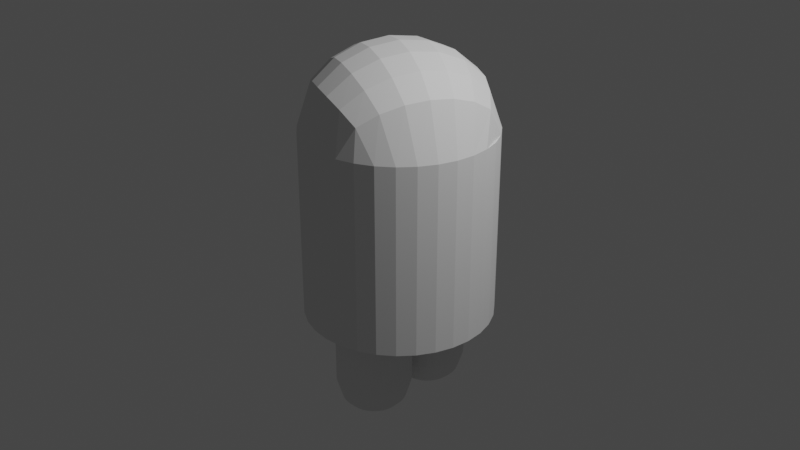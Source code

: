 # Source: erttzu.blend  (saved by Blender 3.2.14; exported with 4.5.12 LTS)
import bpy
from mathutils import Matrix  # noqa: F401  (used for matrix-valued properties, if any)

bpy.ops.wm.read_factory_settings(use_empty=True)
scene = bpy.context.scene
scene.name = 'Scene'

# ---- collections
col_collection = bpy.data.collections.new('Collection'); scene.collection.children.link(col_collection)

# ---- world
world_world = bpy.data.worlds.new('World'); scene.world = world_world
world_world.use_nodes = True; world_world.node_tree.nodes.clear()
_N = world_world.node_tree.nodes; _L = world_world.node_tree.links
n0 = _N.new('ShaderNodeOutputWorld'); n0.name = 'World Output'; n0.location = (300, 300)
n1 = _N.new('ShaderNodeBackground'); n1.name = 'Background'; n1.location = (10, 300)
n1.inputs[0].default_value = (0.05088, 0.05088, 0.05088, 1.0)
_L.new(n1.outputs[0], n0.inputs[0])
n0.is_active_output = True
world_world.color = (0.05088, 0.05088, 0.05088)
world_world.use_sun_shadow = False
world_world.sun_shadow_jitter_overblur = 0.0

# ---- cameras
cam_camera = bpy.data.cameras.new('Camera')
cam_camera.clip_end = 100.0
cam_camera.ortho_scale = 7.314

# ---- lights
light_light = bpy.data.lights.new('Light', 'POINT')
light_light.transmission_factor = 0.0
light_light.energy = 1000.0
light_light.shadow_soft_size = 0.1
light_light.shadow_maximum_resolution = 0.006
light_light.use_absolute_resolution = True

# ---- meshes
me_zylinder = bpy.data.meshes.new('Zylinder')
me_zylinder.from_pydata([(0.0, 1.0, -1.0), (0.0, 1.0, 1.001), (0.1951, 0.9808, -1.0), (0.1951, 0.9808, 1.001), (0.3827, 0.9239, -1.0), (0.3827, 0.9239, 1.001), (0.5556, 0.8315, -1.0), (0.5556, 0.8315, 1.001), (0.7071, 0.7071, -1.0), (0.7071, 0.7071, 1.001), (0.8315, 0.5556, -1.0), (0.8315, 0.5556, 1.001), (0.9239, 0.3827, -1.0), (0.9239, 0.3827, 1.001), (0.9808, 0.1951, -1.0), (0.9808, 0.1951, 1.001), (1.0, -4.371e-08, -1.0), (1.0, -4.371e-08, 1.0), (0.9808, -0.1951, -1.0), (0.9808, -0.1951, 1.0), (0.9239, -0.3827, -1.0), (0.9239, -0.3827, 1.0), (0.8315, -0.5556, -1.0), (0.8315, -0.5556, 1.0), (0.7071, -0.7071, -1.0), (0.7071, -0.7071, 1.0), (0.5556, -0.8315, -1.0), (0.5556, -0.8315, 1.0), (0.3827, -0.9239, -1.0), (0.3827, -0.9239, 1.0), (0.1951, -0.9808, -1.0), (0.1951, -0.9808, 1.0), (-8.742e-08, -1.0, -1.0), (-8.742e-08, -1.0, 1.0), (-0.1951, -0.9808, -1.0), (-0.1951, -0.9808, 1.0), (-0.3827, -0.9239, -1.0), (-0.3827, -0.9239, 1.0), (-0.5556, -0.8315, -1.0), (-0.5556, -0.8315, 1.0), (-0.7071, -0.7071, -1.0), (-0.7071, -0.7071, 1.0), (-0.8315, -0.5556, -1.0), (-0.8315, -0.5556, 1.0), (-0.9239, -0.3827, -1.0), (-0.9239, -0.3827, 1.0), (-0.9808, -0.1951, -1.0), (-0.9808, -0.1951, 1.0), (-1.0, 1.192e-08, -1.0), (-1.0, 1.192e-08, 1.0), (-0.9808, 0.1951, -1.0), (-0.9808, 0.1951, 1.0), (-0.9239, 0.3827, -1.0), (-0.9239, 0.3827, 1.0), (-0.8315, 0.5556, -1.0), (-0.8315, 0.5556, 1.0), (-0.7071, 0.7071, -1.0), (-0.7071, 0.7071, 1.0), (-0.5556, 0.8315, -1.0), (-0.5556, 0.8315, 1.0), (-0.3827, 0.9239, -1.0), (-0.3827, 0.9239, 1.0), (-0.1951, 0.9808, -1.0), (-0.1951, 0.9808, 1.001), (-0.349, 0.8646, 1.315), (-0.13, 0.8621, 1.427), (0.09303, 0.8241, 1.487), (0.3115, 0.7519, 1.506), (0.5169, 0.6485, 1.487), (0.7015, 0.5177, 1.427), (0.8581, 0.3646, 1.315), (-0.4931, 0.7064, 1.442), (-0.2613, 0.6757, 1.601), (-0.02063, 0.6163, 1.686), (0.2197, 0.5303, 1.713), (0.4504, 0.4212, 1.686), (0.6626, 0.293, 1.601), (0.8482, 0.1508, 1.442), (-0.6208, 0.515, 1.515), (-0.387, 0.4528, 1.7), (-0.139, 0.3715, 1.8), (0.1135, 0.2741, 1.832), (0.361, 0.1644, 1.8), (0.5938, 0.04656, 1.7), (0.8031, -0.07481, 1.515), (-0.7259, 0.3007, 1.539), (-0.5, 0.2071, 1.733), (-0.2549, 0.1056, 1.837), (1.341e-07, 1.639e-07, 1.871), (0.2549, -0.1056, 1.837), (0.5, -0.2071, 1.733), (0.7259, -0.3007, 1.539), (-0.8031, 0.07481, 1.515), (-0.5938, -0.04656, 1.7), (-0.361, -0.1644, 1.8), (-0.1135, -0.2741, 1.832), (0.139, -0.3715, 1.8), (0.387, -0.4528, 1.7), (0.6208, -0.515, 1.515), (-0.8482, -0.1508, 1.442), (-0.6626, -0.293, 1.601), (-0.4504, -0.4212, 1.686), (-0.2197, -0.5303, 1.713), (0.02063, -0.6163, 1.686), (0.2613, -0.6757, 1.601), (0.4931, -0.7064, 1.442), (-0.8581, -0.3646, 1.315), (-0.7015, -0.5177, 1.427), (-0.5169, -0.6485, 1.487), (-0.3115, -0.7519, 1.506), (-0.09303, -0.8241, 1.487), (0.13, -0.8621, 1.427), (0.349, -0.8646, 1.315), (-1.337e-07, -0.7655, -1.497), (0.07842, -0.7578, -1.497), (0.1538, -0.7349, -1.497), (0.2233, -0.6978, -1.497), (0.2842, -0.6478, -1.497), (0.3342, -0.5869, -1.497), (0.3714, -0.5174, -1.497), (0.3942, -0.442, -1.497), (0.402, -0.3635, -1.497), (0.3942, -0.2851, -1.497), (0.3714, -0.2097, -1.497), (0.3342, -0.1402, -1.497), (0.2842, -0.07931, -1.497), (0.2233, -0.02932, -1.497), (0.1538, 0.007824, -1.497), (0.07842, 0.0307, -1.497), (-1.688e-07, 0.03842, -1.497), (-0.07842, 0.0307, -1.497), (-0.1538, 0.007824, -1.497), (-0.2233, -0.02932, -1.497), (-0.2842, -0.07931, -1.497), (-0.3342, -0.1402, -1.497), (-0.3714, -0.2097, -1.497), (-0.3942, -0.2851, -1.497), (-0.402, -0.3635, -1.497), (-0.3942, -0.442, -1.497), (-0.3714, -0.5174, -1.497), (-0.3342, -0.5869, -1.497), (-0.2842, -0.6478, -1.497), (-0.2233, -0.6978, -1.497), (-0.1538, -0.7349, -1.497), (-0.07842, -0.7578, -1.497), (-1.337e-07, -0.7655, -1.497), (0.07842, -0.7578, -1.497), (0.1538, -0.7349, -1.497), (0.2233, -0.6978, -1.497), (0.2842, -0.6478, -1.497), (0.3342, -0.5869, -1.497), (0.3714, -0.5174, -1.497), (0.3942, -0.442, -1.497), (0.402, -0.3635, -1.497), (0.3942, -0.2851, -1.497), (0.3714, -0.2097, -1.497), (0.3342, -0.1402, -1.497), (0.2842, -0.07931, -1.497), (0.2233, -0.02932, -1.497), (0.1538, 0.007824, -1.497), (0.07842, 0.0307, -1.497), (-1.688e-07, 0.03842, -1.497), (-0.07842, 0.0307, -1.497), (-0.1538, 0.007824, -1.497), (-0.2233, -0.02932, -1.497), (-0.2842, -0.07931, -1.497), (-0.3342, -0.1402, -1.497), (-0.3714, -0.2097, -1.497), (-0.3942, -0.2851, -1.497), (-0.402, -0.3635, -1.497), (-0.3942, -0.442, -1.497), (-0.3714, -0.5174, -1.497), (-0.3342, -0.5869, -1.497), (-0.2842, -0.6478, -1.497), (-0.2233, -0.6978, -1.497), (-0.1538, -0.7349, -1.497), (-0.07842, -0.7578, -1.497), (-1.337e-07, -0.7655, -1.497), (0.07842, -0.7578, -1.497), (0.1538, -0.7349, -1.497), (0.2233, -0.6978, -1.497), (0.2842, -0.6478, -1.497), (0.3342, -0.5869, -1.497), (0.3714, -0.5174, -1.497), (0.3942, -0.442, -1.497), (0.402, -0.3635, -1.497), (0.3942, -0.2851, -1.497), (0.3714, -0.2097, -1.497), (0.3342, -0.1402, -1.497), (0.2842, -0.07931, -1.497), (0.2233, -0.02932, -1.497), (0.1538, 0.007824, -1.497), (0.07842, 0.0307, -1.497), (-1.688e-07, 0.03842, -1.497), (-0.07842, 0.0307, -1.497), (-0.1538, 0.007824, -1.497), (-0.2233, -0.02932, -1.497), (-0.2842, -0.07931, -1.497), (-0.3342, -0.1402, -1.497), (-0.3714, -0.2097, -1.497), (-0.3942, -0.2851, -1.497), (-0.402, -0.3635, -1.497), (-0.3942, -0.442, -1.497), (-0.3714, -0.5174, -1.497), (-0.3342, -0.5869, -1.497), (-0.2842, -0.6478, -1.497), (-0.2233, -0.6978, -1.497), (-0.1538, -0.7349, -1.497), (-0.07842, -0.7578, -1.497), (-1.337e-07, -0.7655, -1.004), (0.07842, -0.7578, -1.004), (0.1538, -0.7349, -1.004), (0.2233, -0.6978, -1.004), (0.2842, -0.6478, -1.004), (0.3342, -0.5869, -1.004), (0.3714, -0.5174, -1.004), (0.3942, -0.442, -1.004), (0.402, -0.3635, -1.004), (0.3942, -0.2851, -1.004), (0.3714, -0.2097, -1.004), (0.3342, -0.1402, -1.004), (0.2842, -0.07931, -1.004), (0.2233, -0.02932, -1.004), (0.1538, 0.007824, -1.004), (0.07842, 0.0307, -1.004), (-1.688e-07, 0.03842, -1.004), (-0.07842, 0.0307, -1.004), (-0.1538, 0.007824, -1.004), (-0.2233, -0.02932, -1.004), (-0.2842, -0.07931, -1.004), (-0.3342, -0.1402, -1.004), (-0.3714, -0.2097, -1.004), (-0.3942, -0.2851, -1.004), (-0.402, -0.3635, -1.004), (-0.3942, -0.442, -1.004), (-0.3714, -0.5174, -1.004), (-0.3342, -0.5869, -1.004), (-0.2842, -0.6478, -1.004), (-0.2233, -0.6978, -1.004), (-0.1538, -0.7349, -1.004), (-0.07842, -0.7578, -1.004), (-1.337e-07, -6.0, -0.03732), (0.07842, -5.992, -0.03732), (0.1538, -5.969, -0.03732), (0.2233, -5.932, -0.03732), (0.2842, -5.882, -0.03732), (0.3342, -5.821, -0.03732), (0.3714, -4.796, -0.03732), (0.3942, -3.961, -0.03732), (0.402, -3.352, -0.03732), (0.3942, -2.861, -0.03732), (0.3714, -2.455, -0.03732), (0.3342, -2.123, -0.03732), (0.2842, -1.861, -0.03732), (0.2233, -1.658, -0.6502), (0.1538, -1.516, -1.006), (0.07842, -1.441, -1.134), (-1.688e-07, -1.408, -1.183), (-0.07842, -1.441, -1.134), (-0.1538, -1.516, -1.006), (-0.2233, -1.658, -0.6502), (-0.3942, -2.861, -0.03732), (-0.402, -3.352, -0.03732), (-0.3942, -3.961, -0.03732), (-0.3714, -4.796, -0.03732), (-0.3342, -5.821, -0.03732), (-0.2842, -5.882, -0.03732), (-0.2233, -5.932, -0.03732), (-0.1538, -5.969, -0.03732), (-0.07842, -5.992, -0.03732), (-1.337e-07, -6.0, -0.03732), (0.07842, -5.992, -0.03732), (0.1538, -5.969, -0.03732), (0.2233, -5.932, -0.03732), (0.2842, -5.882, -0.03732), (0.3342, -5.821, -0.03732), (0.3714, -4.796, -0.03732), (0.3942, -3.961, -0.03732), (0.402, -3.352, -0.03732), (0.3942, -2.861, -0.03732), (0.3714, -2.455, -0.03732), (0.3342, -2.123, -0.03732), (0.2842, -1.861, -0.03732), (0.2233, -1.658, -0.6502), (0.1538, -1.516, -1.006), (0.07842, -1.441, -1.134), (-1.688e-07, -1.408, -1.183), (-0.07842, -1.441, -1.134), (-0.1538, -1.516, -1.006), (-0.2233, -1.658, -0.6502), (-0.3942, -2.861, -0.03732), (-0.402, -3.352, -0.03732), (-0.3942, -3.961, -0.03732), (-0.3714, -4.796, -0.03732), (-0.3342, -5.821, -0.03732), (-0.2842, -5.882, -0.03732), (-0.2233, -5.932, -0.03732), (-0.1538, -5.969, -0.03732), (-0.07842, -5.992, -0.03732), (-1.337e-07, -6.0, -0.03732), (0.07842, -5.992, -0.03732), (0.1538, -5.969, -0.03732), (0.2233, -5.932, -0.03732), (0.2842, -5.882, -0.03732), (0.3342, -5.821, -0.03732), (0.3714, -4.796, -0.03732), (0.3942, -3.961, -0.03732), (0.402, -3.352, -0.03732), (0.3942, -2.861, -0.03732), (0.3714, -2.455, -0.03732), (0.3342, -2.123, -0.03732), (0.2842, -1.861, -0.03732), (0.2233, -1.658, -0.6502), (0.1538, -1.516, -1.006), (0.07842, -1.441, -1.134), (-1.688e-07, -1.408, -1.183), (-0.07842, -1.441, -1.134), (-0.1538, -1.516, -1.006), (-0.2233, -1.658, -0.6502), (-0.3942, -2.861, -0.03732), (-0.402, -3.352, -0.03732), (-0.3942, -3.961, -0.03732), (-0.3714, -4.796, -0.03732), (-0.3342, -5.821, -0.03732), (-0.2842, -5.882, -0.03732), (-0.2233, -5.932, -0.03732), (-0.1538, -5.969, -0.03732), (-0.07842, -5.992, -0.03732), (-1.337e-07, -6.0, -0.03732), (0.07842, -5.992, -0.03732), (0.1538, -5.969, -0.03732), (0.2233, -5.932, -0.03732), (0.2842, -5.882, -0.03732), (0.3342, -5.821, -0.03732), (0.3714, -4.796, -0.03732), (0.3942, -3.961, -0.03732), (0.402, -3.352, -0.03732), (0.3942, -2.861, -0.03732), (0.3714, -2.455, -0.03732), (0.3342, -2.123, -0.03732), (0.2842, -1.861, -0.03732), (0.2233, -1.658, -0.6502), (0.1538, -1.516, -1.006), (0.07842, -1.441, -1.134), (-1.688e-07, -1.408, -1.183), (-0.07842, -1.441, -1.134), (-0.1538, -1.516, -1.006), (-0.2233, -1.658, -0.6502), (-0.3942, -2.861, -0.03732), (-0.402, -3.352, -0.03732), (-0.3942, -3.961, -0.03732), (-0.3714, -4.796, -0.03732), (-0.3342, -5.821, -0.03732), (-0.2842, -5.882, -0.03732), (-0.2233, -5.932, -0.03732), (-0.1538, -5.969, -0.03732), (-0.07842, -5.992, -0.03732), (-1.337e-07, 0.01822, -1.004), (0.07842, 0.02594, -1.004), (0.1538, 0.04881, -1.004), (0.2233, 0.08596, -1.004), (0.2842, 0.136, -1.004), (0.3342, 0.1969, -1.004), (0.3714, 0.2664, -1.004), (0.3942, 0.3418, -1.004), (0.402, 0.4202, -1.004), (0.3942, 0.4986, -1.004), (0.3714, 0.574, -1.004), (0.3342, 0.6435, -1.004), (0.2842, 0.7044, -1.004), (0.2233, 0.7544, -1.004), (0.1538, 0.7916, -1.004), (0.07842, 0.8144, -1.004), (-1.688e-07, 0.8222, -1.004), (-0.07842, 0.8144, -1.004), (-0.1538, 0.7916, -1.004), (-0.2233, 0.7544, -1.004), (-0.2842, 0.7044, -1.004), (-0.3342, 0.6435, -1.004), (-0.3714, 0.574, -1.004), (-0.3942, 0.4986, -1.004), (-0.402, 0.4202, -1.004), (-0.3942, 0.3418, -1.004), (-0.3714, 0.2664, -1.004), (-0.3342, 0.1969, -1.004), (-0.2842, 0.136, -1.004), (-0.2233, 0.08596, -1.004), (-0.1538, 0.04881, -1.004), (-0.07842, 0.02594, -1.004), (-1.337e-07, 0.01822, -1.497), (0.07842, 0.02594, -1.497), (0.1538, 0.04881, -1.497), (0.2233, 0.08596, -1.497), (0.2842, 0.136, -1.497), (0.3342, 0.1969, -1.497), (0.3714, 0.2664, -1.497), (0.3942, 0.3418, -1.497), (0.402, 0.4202, -1.497), (0.3942, 0.4986, -1.497), (0.3714, 0.574, -1.497), (0.3342, 0.6435, -1.497), (0.2842, 0.7044, -1.497), (0.2233, 0.7544, -1.497), (0.1538, 0.7916, -1.497), (0.07842, 0.8144, -1.497), (-1.688e-07, 0.8222, -1.497), (-0.07842, 0.8144, -1.497), (-0.1538, 0.7916, -1.497), (-0.2233, 0.7544, -1.497), (-0.2842, 0.7044, -1.497), (-0.3342, 0.6435, -1.497), (-0.3714, 0.574, -1.497), (-0.3942, 0.4986, -1.497), (-0.402, 0.4202, -1.497), (-0.3942, 0.3418, -1.497), (-0.3714, 0.2664, -1.497), (-0.3342, 0.1969, -1.497), (-0.2842, 0.136, -1.497), (-0.2233, 0.08596, -1.497), (-0.1538, 0.04881, -1.497), (-0.07842, 0.02594, -1.497), (-1.337e-07, 0.01822, -1.497), (0.07842, 0.02594, -1.497), (0.1538, 0.04881, -1.497), (0.2233, 0.08596, -1.497), (0.2842, 0.136, -1.497), (0.3342, 0.1969, -1.497), (0.3714, 0.2664, -1.497), (0.3942, 0.3418, -1.497), (0.402, 0.4202, -1.497), (0.3942, 0.4986, -1.497), (0.3714, 0.574, -1.497), (0.3342, 0.6435, -1.497), (0.2842, 0.7044, -1.497), (0.2233, 0.7544, -1.497), (0.1538, 0.7916, -1.497), (0.07842, 0.8144, -1.497), (-1.688e-07, 0.8222, -1.497), (-0.07842, 0.8144, -1.497), (-0.1538, 0.7916, -1.497), (-0.2233, 0.7544, -1.497), (-0.2842, 0.7044, -1.497), (-0.3342, 0.6435, -1.497), (-0.3714, 0.574, -1.497), (-0.3942, 0.4986, -1.497), (-0.402, 0.4202, -1.497), (-0.3942, 0.3418, -1.497), (-0.3714, 0.2664, -1.497), (-0.3342, 0.1969, -1.497), (-0.2842, 0.136, -1.497), (-0.2233, 0.08596, -1.497), (-0.1538, 0.04881, -1.497), (-0.07842, 0.02594, -1.497), (-1.337e-07, 0.01822, -1.497), (0.07842, 0.02594, -1.497), (0.1538, 0.04881, -1.497), (0.2233, 0.08596, -1.497), (0.2842, 0.136, -1.497), (0.3342, 0.1969, -1.497), (0.3714, 0.2664, -1.497), (0.3942, 0.3418, -1.497), (0.402, 0.4202, -1.497), (0.3942, 0.4986, -1.497), (0.3714, 0.574, -1.497), (0.3342, 0.6435, -1.497), (0.2842, 0.7044, -1.497), (0.2233, 0.7544, -1.497), (0.1538, 0.7916, -1.497), (0.07842, 0.8144, -1.497), (-1.688e-07, 0.8222, -1.497), (-0.07842, 0.8144, -1.497), (-0.1538, 0.7916, -1.497), (-0.2233, 0.7544, -1.497), (-0.2842, 0.7044, -1.497), (-0.3342, 0.6435, -1.497), (-0.3714, 0.574, -1.497), (-0.3942, 0.4986, -1.497), (-0.402, 0.4202, -1.497), (-0.3942, 0.3418, -1.497), (-0.3714, 0.2664, -1.497), (-0.3342, 0.1969, -1.497), (-0.2842, 0.136, -1.497), (-0.2233, 0.08596, -1.497), (-0.1538, 0.04881, -1.497), (-0.07842, 0.02594, -1.497), (0.05475, -0.6388, -1.993), (0.07842, -0.7578, -1.723), (0.06659, -0.6983, -1.928), (0.07525, -0.7419, -1.783), (-6.9e-08, -0.7655, -1.723), (-5.402e-08, -0.6442, -1.993), (-6.298e-08, -0.7493, -1.783), (-5.751e-08, -0.7049, -1.928), (0.1074, -0.6228, -1.993), (0.1538, -0.7349, -1.723), (0.1306, -0.6789, -1.928), (0.1476, -0.7199, -1.783), (0.1559, -0.5969, -1.993), (0.2233, -0.6978, -1.723), (0.1896, -0.6473, -1.928), (0.2143, -0.6843, -1.783), (0.1984, -0.562, -1.993), (0.2842, -0.6478, -1.723), (0.2413, -0.6049, -1.928), (0.2727, -0.6363, -1.783), (0.2333, -0.5195, -1.993), (0.3342, -0.5869, -1.723), (0.2838, -0.5532, -1.928), (0.3207, -0.5778, -1.783), (0.2593, -0.4709, -1.993), (0.3714, -0.5174, -1.723), (0.3153, -0.4942, -1.928), (0.3564, -0.5112, -1.783), (0.2752, -0.4183, -1.993), (0.3942, -0.442, -1.723), (0.3347, -0.4301, -1.928), (0.3783, -0.4388, -1.783), (0.2806, -0.3635, -1.993), (0.402, -0.3635, -1.723), (0.3413, -0.3635, -1.928), (0.3857, -0.3635, -1.783), (0.2752, -0.3088, -1.993), (0.3942, -0.2851, -1.723), (0.3347, -0.297, -1.928), (0.3783, -0.2883, -1.783), (0.2593, -0.2562, -1.993), (0.3714, -0.2097, -1.723), (0.3153, -0.2329, -1.928), (0.3564, -0.2159, -1.783), (0.2333, -0.2076, -1.993), (0.3342, -0.1402, -1.723), (0.2838, -0.1739, -1.928), (0.3207, -0.1493, -1.783), (0.1984, -0.1651, -1.993), (0.2842, -0.07931, -1.723), (0.2413, -0.1222, -1.928), (0.2727, -0.09081, -1.783), (0.1559, -0.1302, -1.993), (0.2233, -0.02932, -1.723), (0.1896, -0.07976, -1.928), (0.2143, -0.04284, -1.783), (0.1074, -0.1043, -1.993), (0.1538, 0.007824, -1.723), (0.1306, -0.04822, -1.928), (0.1476, -0.007193, -1.783), (0.05475, -0.0883, -1.993), (0.07842, 0.0307, -1.723), (0.06659, -0.0288, -1.928), (0.07525, 0.01476, -1.783), (-7.544e-08, -0.08291, -1.993), (-1.041e-07, 0.03842, -1.723), (-8.591e-08, -0.02224, -1.928), (-9.639e-08, 0.02217, -1.783), (-0.05475, -0.0883, -1.993), (-0.07842, 0.0307, -1.723), (-0.06659, -0.0288, -1.928), (-0.07525, 0.01476, -1.783), (-0.1074, -0.1043, -1.993), (-0.1538, 0.007824, -1.723), (-0.1306, -0.04822, -1.928), (-0.1476, -0.007193, -1.783), (-0.1559, -0.1302, -1.993), (-0.2233, -0.02932, -1.723), (-0.1896, -0.07976, -1.928), (-0.2143, -0.04284, -1.783), (-0.1984, -0.1651, -1.993), (-0.2842, -0.07931, -1.723), (-0.2413, -0.1222, -1.928), (-0.2727, -0.0908, -1.783), (-0.2333, -0.2076, -1.993), (-0.3342, -0.1402, -1.723), (-0.2838, -0.1739, -1.928), (-0.3207, -0.1492, -1.783), (-0.2593, -0.2561, -1.993), (-0.3714, -0.2097, -1.723), (-0.3153, -0.2329, -1.928), (-0.3564, -0.2159, -1.783), (-0.2752, -0.3088, -1.993), (-0.3942, -0.2851, -1.723), (-0.3347, -0.297, -1.928), (-0.3783, -0.2883, -1.783), (-0.2806, -0.3635, -1.993), (-0.402, -0.3635, -1.723), (-0.3413, -0.3635, -1.928), (-0.3857, -0.3635, -1.783), (-0.2752, -0.4183, -1.993), (-0.3942, -0.442, -1.723), (-0.3347, -0.4301, -1.928), (-0.3783, -0.4388, -1.783), (-0.2593, -0.4709, -1.993), (-0.3714, -0.5174, -1.723), (-0.3153, -0.4942, -1.928), (-0.3564, -0.5112, -1.783), (-0.2333, -0.5195, -1.993), (-0.3342, -0.5869, -1.723), (-0.2838, -0.5532, -1.928), (-0.3207, -0.5778, -1.783), (-0.1984, -0.562, -1.993), (-0.2842, -0.6478, -1.723), (-0.2413, -0.6049, -1.928), (-0.2727, -0.6363, -1.783), (-0.1559, -0.5969, -1.993), (-0.2233, -0.6978, -1.723), (-0.1896, -0.6473, -1.928), (-0.2143, -0.6843, -1.783), (-0.1074, -0.6228, -1.993), (-0.1538, -0.7349, -1.723), (-0.1306, -0.6789, -1.928), (-0.1476, -0.7199, -1.783), (-0.05475, -0.6388, -1.993), (-0.07842, -0.7578, -1.723), (-0.06659, -0.6983, -1.928), (-0.07525, -0.7419, -1.783), (-5.402e-08, 0.1395, -1.976), (-6.9e-08, 0.01822, -1.723), (-5.751e-08, 0.07888, -1.917), (-6.298e-08, 0.03447, -1.783), (-0.07842, 0.02594, -1.723), (-0.05475, 0.1449, -1.976), (-0.07525, 0.04188, -1.783), (-0.06659, 0.08544, -1.917), (-0.1538, 0.04881, -1.723), (-0.1074, 0.1609, -1.976), (-0.1476, 0.06383, -1.783), (-0.1306, 0.1049, -1.917), (-0.2233, 0.08596, -1.723), (-0.1559, 0.1868, -1.976), (-0.2143, 0.09948, -1.783), (-0.1896, 0.1364, -1.917), (-0.2842, 0.136, -1.723), (-0.1984, 0.2217, -1.976), (-0.2727, 0.1474, -1.783), (-0.2413, 0.1788, -1.917), (-0.3342, 0.1969, -1.723), (-0.2333, 0.2643, -1.976), (-0.3207, 0.2059, -1.783), (-0.2838, 0.2306, -1.917), (-0.3714, 0.2664, -1.723), (-0.2593, 0.3128, -1.976), (-0.3564, 0.2726, -1.783), (-0.3153, 0.2896, -1.917), (-0.3942, 0.3418, -1.723), (-0.2752, 0.3654, -1.976), (-0.3783, 0.3449, -1.783), (-0.3347, 0.3536, -1.917), (-0.402, 0.4202, -1.723), (-0.2806, 0.4202, -1.976), (-0.3857, 0.4202, -1.783), (-0.3413, 0.4202, -1.917), (-0.3942, 0.4986, -1.723), (-0.2752, 0.4749, -1.976), (-0.3783, 0.4954, -1.783), (-0.3347, 0.4868, -1.917), (-0.3714, 0.574, -1.723), (-0.2593, 0.5276, -1.976), (-0.3564, 0.5678, -1.783), (-0.3153, 0.5508, -1.917), (-0.3342, 0.6435, -1.723), (-0.2333, 0.5761, -1.976), (-0.3207, 0.6345, -1.783), (-0.2838, 0.6098, -1.917), (-0.2842, 0.7044, -1.723), (-0.1984, 0.6186, -1.976), (-0.2727, 0.6929, -1.783), (-0.2413, 0.6615, -1.917), (-0.2233, 0.7544, -1.723), (-0.1559, 0.6535, -1.976), (-0.2143, 0.7409, -1.783), (-0.1896, 0.704, -1.917), (-0.1538, 0.7916, -1.723), (-0.1074, 0.6795, -1.976), (-0.1476, 0.7765, -1.783), (-0.1306, 0.7355, -1.917), (-0.07842, 0.8144, -1.723), (-0.05475, 0.6954, -1.976), (-0.07525, 0.7985, -1.783), (-0.06659, 0.7549, -1.917), (-1.041e-07, 0.8222, -1.723), (-7.544e-08, 0.7008, -1.976), (-9.639e-08, 0.8059, -1.783), (-8.591e-08, 0.7615, -1.917), (0.07842, 0.8144, -1.723), (0.05475, 0.6954, -1.976), (0.07525, 0.7985, -1.783), (0.06659, 0.7549, -1.917), (0.1538, 0.7916, -1.723), (0.1074, 0.6795, -1.976), (0.1476, 0.7765, -1.783), (0.1306, 0.7355, -1.917), (0.2233, 0.7544, -1.723), (0.1559, 0.6535, -1.976), (0.2143, 0.7409, -1.783), (0.1896, 0.704, -1.917), (0.2842, 0.7044, -1.723), (0.1984, 0.6186, -1.976), (0.2727, 0.6929, -1.783), (0.2413, 0.6615, -1.917), (0.3342, 0.6435, -1.723), (0.2333, 0.5761, -1.976), (0.3207, 0.6345, -1.783), (0.2838, 0.6098, -1.917), (0.3714, 0.574, -1.723), (0.2593, 0.5276, -1.976), (0.3564, 0.5678, -1.783), (0.3153, 0.5508, -1.917), (0.3942, 0.4986, -1.723), (0.2752, 0.4749, -1.976), (0.3783, 0.4954, -1.783), (0.3347, 0.4868, -1.917), (0.402, 0.4202, -1.723), (0.2806, 0.4202, -1.976), (0.3857, 0.4202, -1.783), (0.3413, 0.4202, -1.917), (0.3942, 0.3418, -1.723), (0.2752, 0.3654, -1.976), (0.3783, 0.3449, -1.783), (0.3347, 0.3536, -1.917), (0.3714, 0.2664, -1.723), (0.2593, 0.3128, -1.976), (0.3564, 0.2726, -1.783), (0.3153, 0.2896, -1.917), (0.3342, 0.1969, -1.723), (0.2333, 0.2643, -1.976), (0.3207, 0.2059, -1.783), (0.2838, 0.2306, -1.917), (0.2842, 0.136, -1.723), (0.1984, 0.2217, -1.976), (0.2727, 0.1474, -1.783), (0.2413, 0.1788, -1.917), (0.2233, 0.08596, -1.723), (0.1559, 0.1868, -1.976), (0.2143, 0.09948, -1.783), (0.1896, 0.1364, -1.917), (0.1538, 0.04881, -1.723), (0.1074, 0.1609, -1.976), (0.1476, 0.06383, -1.783), (0.1306, 0.1049, -1.917), (0.07842, 0.02594, -1.723), (0.05475, 0.1449, -1.976), (0.07525, 0.04188, -1.783), (0.06659, 0.08544, -1.917), (-0.1434, -0.5824, -2.004), (-0.08297, -0.5937, -2.012), (-0.01951, -0.5955, -2.018), (0.04456, -0.5876, -2.02), (0.1068, -0.5703, -2.018), (0.1647, -0.5445, -2.012), (0.2162, -0.5109, -2.004), (-0.1744, -0.531, -2.014), (-0.1089, -0.5352, -2.029), (-0.03942, -0.5321, -2.039), (0.03143, -0.5216, -2.042), (0.1009, -0.5041, -2.039), (0.1663, -0.4805, -2.029), (0.2252, -0.4515, -2.014), (-0.1991, -0.4713, -2.02), (-0.1313, -0.467, -2.04), (-0.0586, -0.4582, -2.053), (0.01624, -0.4452, -2.057), (0.09036, -0.4286, -2.053), (0.1609, -0.4089, -2.04), (0.2251, -0.3869, -2.02), (-0.2163, -0.4066, -2.023), (-0.149, -0.3932, -2.044), (-0.07594, -0.3787, -2.058), (1.095e-06, -0.3636, -2.062), (0.07594, -0.3484, -2.058), (0.149, -0.3339, -2.044), (0.2163, -0.3205, -2.023), (-0.2252, -0.3402, -2.02), (-0.1609, -0.3182, -2.04), (-0.09036, -0.2986, -2.053), (-0.01624, -0.2819, -2.057), (0.05861, -0.2689, -2.053), (0.1313, -0.2601, -2.04), (0.1991, -0.2558, -2.02), (-0.2252, -0.2756, -2.014), (-0.1663, -0.2466, -2.029), (-0.1009, -0.223, -2.039), (-0.03143, -0.2056, -2.042), (0.03942, -0.1951, -2.039), (0.1089, -0.1919, -2.029), (0.1744, -0.1961, -2.014), (-0.2162, -0.2162, -2.004), (-0.1647, -0.1827, -2.012), (-0.1068, -0.1568, -2.018), (-0.04456, -0.1395, -2.02), (0.01951, -0.1316, -2.018), (0.08298, -0.1334, -2.012), (0.1434, -0.1447, -2.004), (-0.1434, 0.2013, -1.986), (-0.08297, 0.19, -1.993), (-0.01951, 0.1883, -1.998), (0.04456, 0.1962, -1.999), (0.1068, 0.2134, -1.998), (0.1647, 0.2393, -1.993), (0.2162, 0.2728, -1.986), (-0.1744, 0.2527, -1.994), (-0.1089, 0.2485, -2.008), (-0.03942, 0.2517, -2.016), (0.03143, 0.2622, -2.019), (0.1009, 0.2796, -2.016), (0.1663, 0.3032, -2.008), (0.2252, 0.3322, -1.994), (-0.1991, 0.3124, -2.0), (-0.1313, 0.3167, -2.018), (-0.0586, 0.3255, -2.029), (0.01624, 0.3385, -2.032), (0.09036, 0.3552, -2.029), (0.1609, 0.3749, -2.018), (0.2251, 0.3968, -2.0), (-0.2163, 0.3772, -2.002), (-0.149, 0.3905, -2.021), (-0.07594, 0.4051, -2.033), (1.128e-06, 0.4202, -2.037), (0.07594, 0.4353, -2.033), (0.149, 0.4498, -2.021), (0.2163, 0.4632, -2.002), (-0.2252, 0.4436, -2.0), (-0.1609, 0.4655, -2.018), (-0.09036, 0.4852, -2.029), (-0.01624, 0.5018, -2.032), (0.05861, 0.5148, -2.029), (0.1313, 0.5236, -2.018), (0.1991, 0.5279, -2.0), (-0.2252, 0.5081, -1.994), (-0.1663, 0.5371, -2.008), (-0.1009, 0.5608, -2.016), (-0.03143, 0.5782, -2.019), (0.03942, 0.5887, -2.016), (0.1089, 0.5919, -2.008), (0.1744, 0.5876, -1.994), (-0.2162, 0.5675, -1.986), (-0.1647, 0.6011, -1.993), (-0.1068, 0.627, -1.998), (-0.04456, 0.6442, -1.999), (0.01951, 0.6521, -1.998), (0.08298, 0.6504, -1.993), (0.1434, 0.6391, -1.986), (0.0, 1.0, 0.5835), (0.1951, 0.9808, 0.5836), (0.3827, 0.9239, 0.5836), (0.5556, 0.8315, 0.5836), (0.7071, 0.7071, 0.5836), (0.8315, 0.5556, 0.5835), (0.9239, 0.3827, 0.5835), (0.9808, 0.1951, 0.5835), (1.0, -4.371e-08, 0.5835), (0.9808, -0.1951, 0.5835), (0.9239, -0.3827, 0.5834), (0.8315, -0.5556, 0.5831), (0.7071, -0.7071, 0.5831), (0.5556, -0.8315, 0.5831), (0.3827, -0.9239, 0.5831), (0.1951, -0.9808, 0.5831), (-8.742e-08, -1.0, 0.5831), (-0.1951, -0.9808, 0.5831), (-0.3827, -0.9239, 0.5831), (-0.5556, -0.8315, 0.5831), (-0.7071, -0.7071, 0.5831), (-0.8315, -0.5556, 0.5831), (-0.9239, -0.3827, 0.5831), (-0.9808, -0.1951, 0.5831), (-1.0, 1.192e-08, 0.5831), (-0.9808, 0.1951, 0.5831), (-0.9239, 0.3827, 0.5831), (-0.8315, 0.5556, 0.5831), (-0.7071, 0.7071, 0.5834), (-0.5556, 0.8315, 0.5834), (-0.3827, 0.9239, 0.5835), (-0.1951, 0.9808, 0.5835), (0.1951, 0.9808, 0.1022), (0.3827, 0.9239, 0.1022), (0.5556, 0.8315, 0.1022), (0.7071, 0.7071, 0.1022), (0.8315, 0.5556, 0.1021), (0.9239, 0.3827, 0.1021), (0.9808, 0.1951, 0.1021), (1.0, -4.371e-08, 0.1021), (0.9808, -0.1951, 0.1021), (0.9239, -0.3827, 0.102), (0.8315, -0.5556, 0.1018), (0.7071, -0.7071, 0.1018), (0.5556, -0.8315, 0.1018), (0.3827, -0.9239, 0.1018), (0.1951, -0.9808, 0.1018), (-8.742e-08, -1.0, 0.1018), (-0.1951, -0.9808, 0.1018), (-0.3827, -0.9239, 0.1018), (-0.5556, -0.8315, 0.1018), (-0.7071, -0.7071, 0.1018), (-0.8315, -0.5556, 0.1018), (-0.9239, -0.3827, 0.1018), (-0.9808, -0.1951, 0.1018), (-1.0, 1.192e-08, 0.1018), (-0.9808, 0.1951, 0.1018), (-0.9239, 0.3827, 0.1018), (-0.8315, 0.5556, 0.1018), (-0.7071, 0.7071, 0.102), (-0.5556, 0.8315, 0.102), (-0.3827, 0.9239, 0.1021), (-0.1951, 0.9808, 0.1021), (0.0, 1.0, 0.1021)], [], [(839, 1, 3, 840), (840, 3, 5, 841), (841, 5, 7, 842), (842, 7, 9, 843), (843, 9, 11, 844), (844, 11, 13, 845), (845, 13, 15, 846), (846, 15, 17, 847), (847, 17, 19, 848), (848, 19, 21, 849), (849, 21, 23, 850), (850, 23, 25, 851), (851, 25, 27, 852), (852, 27, 29, 853), (853, 29, 31, 854), (854, 31, 33, 855), (855, 33, 35, 856), (856, 35, 37, 857), (857, 37, 39, 858), (858, 39, 41, 859), (859, 41, 43, 860), (860, 43, 45, 861), (861, 45, 47, 862), (862, 47, 49, 863), (863, 49, 51, 864), (864, 51, 53, 865), (865, 53, 55, 866), (866, 55, 57, 867), (867, 57, 59, 868), (868, 59, 61, 869), (61, 59, 64, 63), (869, 61, 63, 870), (870, 63, 1, 839), (0, 2, 4, 6, 8, 10, 12, 14, 16, 18, 20, 22, 24, 26, 28, 30, 32, 34, 36, 38, 40, 42, 44, 46, 48, 50, 52, 54, 56, 58, 60, 62), (59, 57, 71, 64), (57, 55, 78, 71), (55, 53, 85, 78), (53, 51, 92, 85), (51, 49, 99, 92), (49, 47, 106, 99), (47, 45, 43, 106), (63, 64, 65, 1), (64, 71, 72, 65), (71, 78, 79, 72), (78, 85, 86, 79), (85, 92, 93, 86), (92, 99, 100, 93), (99, 106, 107, 100), (106, 43, 41, 107), (1, 65, 66, 3), (65, 72, 73, 66), (72, 79, 80, 73), (79, 86, 87, 80), (86, 93, 94, 87), (93, 100, 101, 94), (100, 107, 108, 101), (107, 41, 39, 108), (3, 66, 67, 5), (66, 73, 74, 67), (73, 80, 81, 74), (80, 87, 88, 81), (87, 94, 95, 88), (94, 101, 102, 95), (101, 108, 109, 102), (108, 39, 37, 109), (5, 67, 68, 7), (67, 74, 75, 68), (74, 81, 82, 75), (81, 88, 89, 82), (88, 95, 96, 89), (95, 102, 103, 96), (102, 109, 110, 103), (109, 37, 35, 110), (7, 68, 69, 9), (68, 75, 76, 69), (75, 82, 83, 76), (82, 89, 90, 83), (89, 96, 97, 90), (96, 103, 104, 97), (103, 110, 111, 104), (110, 35, 33, 111), (9, 69, 70, 11), (69, 76, 77, 70), (76, 83, 84, 77), (83, 90, 91, 84), (90, 97, 98, 91), (97, 104, 105, 98), (104, 111, 112, 105), (111, 33, 31, 112), (11, 70, 15, 13), (70, 77, 17, 15), (77, 84, 19, 17), (84, 91, 21, 19), (91, 98, 23, 21), (98, 105, 25, 23), (105, 112, 27, 25), (112, 31, 29, 27), (388, 357, 614, 617), (210, 209, 240, 239, 238, 237, 236, 235, 234, 233, 232, 231, 230, 229, 228, 227, 226, 225, 224, 223, 222, 221, 220, 219, 218, 217, 216, 215, 214, 213, 212, 211), (209, 210, 486, 489), (357, 388, 387, 386, 385, 384, 383, 382, 381, 380, 379, 378, 377, 376, 375, 374, 373, 372, 371, 370, 369, 368, 367, 366, 365, 364, 363, 362, 361, 360, 359, 358), (380, 381, 645, 649), (239, 240, 610, 606), (213, 214, 506, 502), (379, 380, 649, 653), (357, 358, 737, 614), (214, 215, 510, 506), (378, 379, 653, 657), (211, 212, 498, 494), (215, 216, 514, 510), (377, 378, 657, 661), (216, 217, 518, 514), (376, 377, 661, 665), (217, 218, 522, 518), (375, 376, 665, 669), (218, 219, 526, 522), (374, 375, 669, 673), (219, 220, 530, 526), (373, 374, 673, 677), (220, 221, 534, 530), (372, 373, 677, 681), (221, 222, 538, 534), (371, 372, 681, 685), (222, 223, 542, 538), (370, 371, 685, 689), (223, 224, 546, 542), (369, 370, 689, 693), (224, 225, 550, 546), (368, 369, 693, 697), (225, 226, 554, 550), (367, 368, 697, 701), (226, 227, 558, 554), (366, 367, 701, 705), (227, 228, 562, 558), (365, 366, 705, 709), (228, 229, 566, 562), (364, 365, 709, 713), (229, 230, 570, 566), (363, 364, 713, 717), (230, 231, 574, 570), (362, 363, 717, 721), (231, 232, 578, 574), (361, 362, 721, 725), (387, 388, 617, 621), (232, 233, 582, 578), (360, 361, 725, 729), (386, 387, 621, 625), (233, 234, 586, 582), (359, 360, 729, 733), (385, 386, 625, 629), (234, 235, 590, 586), (358, 359, 733, 737), (384, 385, 629, 633), (235, 236, 594, 590), (383, 384, 633, 637), (236, 237, 598, 594), (240, 209, 489, 610), (382, 383, 637, 641), (237, 238, 602, 598), (381, 382, 641, 645), (238, 239, 606, 602), (212, 213, 502, 498), (738, 613, 615, 740), (740, 615, 616, 739), (739, 616, 614, 737), (734, 738, 740, 736), (736, 740, 739, 735), (735, 739, 737, 733), (730, 734, 736, 732), (732, 736, 735, 731), (731, 735, 733, 729), (726, 730, 732, 728), (728, 732, 731, 727), (727, 731, 729, 725), (722, 726, 728, 724), (724, 728, 727, 723), (723, 727, 725, 721), (718, 722, 724, 720), (720, 724, 723, 719), (719, 723, 721, 717), (714, 718, 720, 716), (716, 720, 719, 715), (715, 719, 717, 713), (710, 714, 716, 712), (712, 716, 715, 711), (711, 715, 713, 709), (706, 710, 712, 708), (708, 712, 711, 707), (707, 711, 709, 705), (702, 706, 708, 704), (704, 708, 707, 703), (703, 707, 705, 701), (698, 702, 704, 700), (700, 704, 703, 699), (699, 703, 701, 697), (694, 698, 700, 696), (696, 700, 699, 695), (695, 699, 697, 693), (690, 694, 696, 692), (692, 696, 695, 691), (691, 695, 693, 689), (686, 690, 692, 688), (688, 692, 691, 687), (687, 691, 689, 685), (682, 686, 688, 684), (684, 688, 687, 683), (683, 687, 685, 681), (678, 682, 684, 680), (680, 684, 683, 679), (679, 683, 681, 677), (674, 678, 680, 676), (676, 680, 679, 675), (675, 679, 677, 673), (670, 674, 676, 672), (672, 676, 675, 671), (671, 675, 673, 669), (666, 670, 672, 668), (668, 672, 671, 667), (667, 671, 669, 665), (662, 666, 668, 664), (664, 668, 667, 663), (663, 667, 665, 661), (658, 662, 664, 660), (660, 664, 663, 659), (659, 663, 661, 657), (654, 658, 660, 656), (656, 660, 659, 655), (655, 659, 657, 653), (650, 654, 656, 652), (652, 656, 655, 651), (651, 655, 653, 649), (646, 650, 652, 648), (648, 652, 651, 647), (647, 651, 649, 645), (642, 646, 648, 644), (644, 648, 647, 643), (643, 647, 645, 641), (638, 642, 644, 640), (640, 644, 643, 639), (639, 643, 641, 637), (634, 638, 640, 636), (636, 640, 639, 635), (635, 639, 637, 633), (630, 634, 636, 632), (632, 636, 635, 631), (631, 635, 633, 629), (626, 630, 632, 628), (628, 632, 631, 627), (627, 631, 629, 625), (622, 626, 628, 624), (624, 628, 627, 623), (623, 627, 625, 621), (618, 622, 624, 620), (620, 624, 623, 619), (619, 623, 621, 617), (613, 618, 620, 615), (615, 620, 619, 616), (616, 619, 617, 614), (490, 609, 611, 492), (492, 611, 612, 491), (491, 612, 610, 489), (609, 605, 607, 611), (611, 607, 608, 612), (612, 608, 606, 610), (605, 601, 603, 607), (607, 603, 604, 608), (608, 604, 602, 606), (601, 597, 599, 603), (603, 599, 600, 604), (604, 600, 598, 602), (597, 593, 595, 599), (599, 595, 596, 600), (600, 596, 594, 598), (593, 589, 591, 595), (595, 591, 592, 596), (596, 592, 590, 594), (589, 585, 587, 591), (591, 587, 588, 592), (592, 588, 586, 590), (585, 581, 583, 587), (587, 583, 584, 588), (588, 584, 582, 586), (581, 577, 579, 583), (583, 579, 580, 584), (584, 580, 578, 582), (577, 573, 575, 579), (579, 575, 576, 580), (580, 576, 574, 578), (573, 569, 571, 575), (575, 571, 572, 576), (576, 572, 570, 574), (569, 565, 567, 571), (571, 567, 568, 572), (572, 568, 566, 570), (565, 561, 563, 567), (567, 563, 564, 568), (568, 564, 562, 566), (561, 557, 559, 563), (563, 559, 560, 564), (564, 560, 558, 562), (557, 553, 555, 559), (559, 555, 556, 560), (560, 556, 554, 558), (553, 549, 551, 555), (555, 551, 552, 556), (556, 552, 550, 554), (549, 545, 547, 551), (551, 547, 548, 552), (552, 548, 546, 550), (545, 541, 543, 547), (547, 543, 544, 548), (548, 544, 542, 546), (541, 537, 539, 543), (543, 539, 540, 544), (544, 540, 538, 542), (537, 533, 535, 539), (539, 535, 536, 540), (540, 536, 534, 538), (533, 529, 531, 535), (535, 531, 532, 536), (536, 532, 530, 534), (529, 525, 527, 531), (531, 527, 528, 532), (532, 528, 526, 530), (525, 521, 523, 527), (527, 523, 524, 528), (528, 524, 522, 526), (521, 517, 519, 523), (523, 519, 520, 524), (524, 520, 518, 522), (517, 513, 515, 519), (519, 515, 516, 520), (520, 516, 514, 518), (513, 509, 511, 515), (515, 511, 512, 516), (516, 512, 510, 514), (509, 505, 507, 511), (511, 507, 508, 512), (512, 508, 506, 510), (505, 501, 503, 507), (507, 503, 504, 508), (508, 504, 502, 506), (501, 497, 499, 503), (503, 499, 500, 504), (504, 500, 498, 502), (497, 493, 495, 499), (499, 495, 496, 500), (500, 496, 494, 498), (493, 485, 487, 495), (495, 487, 488, 496), (496, 488, 486, 494), (485, 490, 492, 487), (487, 492, 491, 488), (488, 491, 489, 486), (210, 211, 494, 486), (605, 741, 597, 601), (741, 748, 593, 597), (748, 755, 589, 593), (755, 762, 585, 589), (762, 769, 581, 585), (769, 776, 577, 581), (776, 783, 573, 577), (783, 565, 569, 573), (609, 742, 741, 605), (742, 749, 748, 741), (749, 756, 755, 748), (756, 763, 762, 755), (763, 770, 769, 762), (770, 777, 776, 769), (777, 784, 783, 776), (784, 561, 565, 783), (490, 743, 742, 609), (743, 750, 749, 742), (750, 757, 756, 749), (757, 764, 763, 756), (764, 771, 770, 763), (771, 778, 777, 770), (778, 785, 784, 777), (785, 557, 561, 784), (485, 744, 743, 490), (744, 751, 750, 743), (751, 758, 757, 750), (758, 765, 764, 757), (765, 772, 771, 764), (772, 779, 778, 771), (779, 786, 785, 778), (786, 553, 557, 785), (493, 745, 744, 485), (745, 752, 751, 744), (752, 759, 758, 751), (759, 766, 765, 758), (766, 773, 772, 765), (773, 780, 779, 772), (780, 787, 786, 779), (787, 549, 553, 786), (497, 746, 745, 493), (746, 753, 752, 745), (753, 760, 759, 752), (760, 767, 766, 759), (767, 774, 773, 766), (774, 781, 780, 773), (781, 788, 787, 780), (788, 545, 549, 787), (501, 747, 746, 497), (747, 754, 753, 746), (754, 761, 760, 753), (761, 768, 767, 760), (768, 775, 774, 767), (775, 782, 781, 774), (782, 789, 788, 781), (789, 541, 545, 788), (505, 509, 747, 501), (509, 513, 754, 747), (513, 517, 761, 754), (517, 521, 768, 761), (521, 525, 775, 768), (525, 529, 782, 775), (529, 533, 789, 782), (533, 537, 541, 789), (622, 790, 630, 626), (790, 797, 634, 630), (797, 804, 638, 634), (804, 811, 642, 638), (811, 818, 646, 642), (818, 825, 650, 646), (825, 832, 654, 650), (832, 662, 658, 654), (618, 791, 790, 622), (791, 798, 797, 790), (798, 805, 804, 797), (805, 812, 811, 804), (812, 819, 818, 811), (819, 826, 825, 818), (826, 833, 832, 825), (833, 666, 662, 832), (613, 792, 791, 618), (792, 799, 798, 791), (799, 806, 805, 798), (806, 813, 812, 805), (813, 820, 819, 812), (820, 827, 826, 819), (827, 834, 833, 826), (834, 670, 666, 833), (738, 793, 792, 613), (793, 800, 799, 792), (800, 807, 806, 799), (807, 814, 813, 806), (814, 821, 820, 813), (821, 828, 827, 820), (828, 835, 834, 827), (835, 674, 670, 834), (734, 794, 793, 738), (794, 801, 800, 793), (801, 808, 807, 800), (808, 815, 814, 807), (815, 822, 821, 814), (822, 829, 828, 821), (829, 836, 835, 828), (836, 678, 674, 835), (730, 795, 794, 734), (795, 802, 801, 794), (802, 809, 808, 801), (809, 816, 815, 808), (816, 823, 822, 815), (823, 830, 829, 822), (830, 837, 836, 829), (837, 682, 678, 836), (726, 796, 795, 730), (796, 803, 802, 795), (803, 810, 809, 802), (810, 817, 816, 809), (817, 824, 823, 816), (824, 831, 830, 823), (831, 838, 837, 830), (838, 686, 682, 837), (722, 718, 796, 726), (718, 714, 803, 796), (714, 710, 810, 803), (710, 706, 817, 810), (706, 702, 824, 817), (702, 698, 831, 824), (698, 694, 838, 831), (694, 690, 686, 838), (901, 870, 839, 902), (900, 869, 870, 901), (899, 868, 869, 900), (898, 867, 868, 899), (897, 866, 867, 898), (896, 865, 866, 897), (895, 864, 865, 896), (894, 863, 864, 895), (893, 862, 863, 894), (892, 861, 862, 893), (891, 860, 861, 892), (890, 859, 860, 891), (889, 858, 859, 890), (888, 857, 858, 889), (887, 856, 857, 888), (886, 855, 856, 887), (885, 854, 855, 886), (884, 853, 854, 885), (883, 852, 853, 884), (882, 851, 852, 883), (881, 850, 851, 882), (880, 849, 850, 881), (879, 848, 849, 880), (878, 847, 848, 879), (877, 846, 847, 878), (876, 845, 846, 877), (875, 844, 845, 876), (874, 843, 844, 875), (873, 842, 843, 874), (872, 841, 842, 873), (871, 840, 841, 872), (902, 839, 840, 871), (0, 902, 871, 2), (2, 871, 872, 4), (4, 872, 873, 6), (6, 873, 874, 8), (8, 874, 875, 10), (10, 875, 876, 12), (12, 876, 877, 14), (14, 877, 878, 16), (16, 878, 879, 18), (18, 879, 880, 20), (20, 880, 881, 22), (22, 881, 882, 24), (24, 882, 883, 26), (26, 883, 884, 28), (28, 884, 885, 30), (30, 885, 886, 32), (32, 886, 887, 34), (34, 887, 888, 36), (36, 888, 889, 38), (38, 889, 890, 40), (40, 890, 891, 42), (42, 891, 892, 44), (44, 892, 893, 46), (46, 893, 894, 48), (48, 894, 895, 50), (50, 895, 896, 52), (52, 896, 897, 54), (54, 897, 898, 56), (56, 898, 899, 58), (58, 899, 900, 60), (60, 900, 901, 62), (62, 901, 902, 0)])
_uv = me_zylinder.uv_layers.new(name='UV-Map')
_uv.uv.foreach_set('vector', [1.0, 0.8958, 1.0, 1.0, 0.9688, 1.0, 0.9688, 0.8958, 0.9688, 0.8958, 0.9688, 1.0, 0.9375, 1.0, 0.9375, 0.8958, 0.9375, 0.8958, 0.9375, 1.0, 0.9062, 1.0, 0.9062, 0.8958, 0.9062, 0.8958, 0.9062, 1.0, 0.875, 1.0, 0.875, 0.8958, 0.875, 0.8958, 0.875, 1.0, 0.8438, 1.0, 0.8438, 0.8958, 0.8438, 0.8958, 0.8438, 1.0, 0.8125, 1.0, 0.8125, 0.8958, 0.8125, 0.8958, 0.8125, 1.0, 0.7812, 1.0, 0.7812, 0.8958, 0.7812, 0.8958, 0.7812, 1.0, 0.75, 1.0, 0.75, 0.8958, 0.75, 0.8958, 0.75, 1.0, 0.7188, 1.0, 0.7187, 0.8958, 0.7187, 0.8958, 0.7188, 1.0, 0.6875, 1.0, 0.6875, 0.8958, 0.6875, 0.8958, 0.6875, 1.0, 0.6562, 1.0, 0.6563, 0.8958, 0.6563, 0.8958, 0.6562, 1.0, 0.625, 1.0, 0.625, 0.8958, 0.625, 0.8958, 0.625, 1.0, 0.5938, 1.0, 0.5938, 0.8958, 0.5938, 0.8958, 0.5938, 1.0, 0.5625, 1.0, 0.5625, 0.8958, 0.5625, 0.8958, 0.5625, 1.0, 0.5312, 1.0, 0.5312, 0.8958, 0.5312, 0.8958, 0.5312, 1.0, 0.5, 1.0, 0.5, 0.8958, 0.5, 0.8958, 0.5, 1.0, 0.4688, 1.0, 0.4688, 0.8958, 0.4688, 0.8958, 0.4688, 1.0, 0.4375, 1.0, 0.4375, 0.8958, 0.4375, 0.8958, 0.4375, 1.0, 0.4062, 1.0, 0.4062, 0.8958, 0.4062, 0.8958, 0.4062, 1.0, 0.375, 1.0, 0.375, 0.8958, 0.375, 0.8958, 0.375, 1.0, 0.3438, 1.0, 0.3438, 0.8958, 0.3438, 0.8958, 0.3438, 1.0, 0.3125, 1.0, 0.3125, 0.8958, 0.3125, 0.8958, 0.3125, 1.0, 0.2812, 1.0, 0.2812, 0.8958, 0.2812, 0.8958, 0.2812, 1.0, 0.25, 1.0, 0.25, 0.8958, 0.25, 0.8958, 0.25, 1.0, 0.2188, 1.0, 0.2188, 0.8958, 0.2188, 0.8958, 0.2188, 1.0, 0.1875, 1.0, 0.1875, 0.8958, 0.1875, 0.8958, 0.1875, 1.0, 0.1562, 1.0, 0.1562, 0.8958, 0.1562, 0.8958, 0.1562, 1.0, 0.125, 1.0, 0.125, 0.8958, 0.125, 0.8958, 0.125, 1.0, 0.09375, 1.0, 0.09375, 0.8958, 0.09375, 0.8958, 0.09375, 1.0, 0.0625, 1.0, 0.0625, 0.8958, 0.0625, 1.0, 0.09375, 1.0, 0.125, 1.0, 0.03125, 1.0, 0.0625, 0.8958, 0.0625, 1.0, 0.03125, 1.0, 0.03125, 0.8958, 0.03125, 0.8958, 0.03125, 1.0, 0.0, 1.0, 0.0, 0.8958, 0.75, 0.49, 0.7968, 0.4854, 0.8418, 0.4717, 0.8833, 0.4496, 0.9197, 0.4197, 0.9496, 0.3833, 0.9717, 0.3418, 0.9854, 0.2968, 0.99, 0.25, 0.9854, 0.2032, 0.9717, 0.1582, 0.9496, 0.1167, 0.9197, 0.08029, 0.8833, 0.05045, 0.8418, 0.02827, 0.7968, 0.01461, 0.75, 0.01, 0.7032, 0.01461, 0.6582, 0.02827, 0.6167, 0.05045, 0.5803, 0.08029, 0.5504, 0.1167, 0.5283, 0.1582, 0.5146, 0.2032, 0.51, 0.25, 0.5146, 0.2968, 0.5283, 0.3418, 0.5504, 0.3833, 0.5803, 0.4197, 0.6167, 0.4496, 0.6582, 0.4717, 0.7032, 0.4854, 0.09375, 1.0, 0.125, 1.0, 0.1686, 1.0, 0.125, 1.0, 0.125, 1.0, 0.1562, 1.0, 0.2017, 1.0, 0.1686, 1.0, 0.1562, 1.0, 0.1875, 1.0, 0.231, 1.0, 0.2017, 1.0, 0.1875, 1.0, 0.2188, 1.0, 0.2585, 1.0, 0.231, 1.0, 0.2188, 1.0, 0.25, 1.0, 0.2854, 1.0, 0.2585, 1.0, 0.25, 1.0, 0.2812, 1.0, 0.3125, 1.0, 0.2854, 1.0, 0.2812, 1.0, 0.3125, 1.0, 0.3438, 1.0, 0.3125, 1.0, 0.03125, 1.0, 0.125, 1.0, 0.1275, 1.0, 0.0, 1.0, 0.125, 1.0, 0.1686, 1.0, 0.1875, 1.0, 0.1275, 1.0, 0.1686, 1.0, 0.2017, 1.0, 0.2274, 1.0, 0.1875, 1.0, 0.2017, 1.0, 0.231, 1.0, 0.2589, 1.0, 0.2274, 1.0, 0.231, 1.0, 0.2585, 1.0, 0.2865, 1.0, 0.2589, 1.0, 0.2585, 1.0, 0.2854, 1.0, 0.3125, 1.0, 0.2865, 1.0, 0.2854, 1.0, 0.3125, 1.0, 0.3396, 1.0, 0.3125, 1.0, 0.3125, 1.0, 0.3438, 1.0, 0.375, 1.0, 0.3396, 1.0, 1.0, 1.0, 0.6801, 1.0, 0.7244, 1.0, 0.9688, 1.0, 0.6801, 1.0, 0.5625, 1.0, 0.6198, 1.0, 0.7244, 1.0, 0.5625, 1.0, 0.5052, 1.0, 0.5625, 1.0, 0.6198, 1.0, 0.5052, 1.0, 0.4732, 1.0, 0.5262, 1.0, 0.5625, 1.0, 0.4732, 1.0, 0.4531, 1.0, 0.5, 1.0, 0.5262, 1.0, 0.4531, 1.0, 0.4375, 1.0, 0.4774, 1.0, 0.5, 1.0, 0.4375, 1.0, 0.4186, 1.0, 0.4517, 1.0, 0.4774, 1.0, 0.4186, 1.0, 0.375, 1.0, 0.4062, 1.0, 0.4517, 1.0, 0.9688, 1.0, 0.7244, 1.0, 0.7418, 1.0, 0.9375, 1.0, 0.7244, 1.0, 0.6198, 1.0, 0.6518, 1.0, 0.7418, 1.0, 0.6198, 1.0, 0.5625, 1.0, 0.5988, 1.0, 0.6518, 1.0, 0.5625, 1.0, 0.5262, 1.0, 0.5625, 1.0, 0.5988, 1.0, 0.5262, 1.0, 0.5, 1.0, 0.5343, 1.0, 0.5625, 1.0, 0.5, 1.0, 0.4774, 1.0, 0.5089, 1.0, 0.5343, 1.0, 0.4774, 1.0, 0.4517, 1.0, 0.481, 1.0, 0.5089, 1.0, 0.4517, 1.0, 0.4062, 1.0, 0.4375, 1.0, 0.481, 1.0, 0.9375, 1.0, 0.7418, 1.0, 0.7472, 1.0, 0.9062, 1.0, 0.7418, 1.0, 0.6518, 1.0, 0.6719, 1.0, 0.7472, 1.0, 0.6518, 1.0, 0.5988, 1.0, 0.625, 1.0, 0.6719, 1.0, 0.5988, 1.0, 0.5625, 1.0, 0.5907, 1.0, 0.625, 1.0, 0.5625, 1.0, 0.5343, 1.0, 0.5625, 1.0, 0.5907, 1.0, 0.5343, 1.0, 0.5089, 1.0, 0.5365, 1.0, 0.5625, 1.0, 0.5089, 1.0, 0.481, 1.0, 0.5085, 1.0, 0.5365, 1.0, 0.481, 1.0, 0.4375, 1.0, 0.4688, 1.0, 0.5085, 1.0, 0.9062, 1.0, 0.7472, 1.0, 0.7475, 1.0, 0.875, 1.0, 0.7472, 1.0, 0.6719, 1.0, 0.6875, 1.0, 0.7475, 1.0, 0.6719, 1.0, 0.625, 1.0, 0.6476, 1.0, 0.6875, 1.0, 0.625, 1.0, 0.5907, 1.0, 0.6161, 1.0, 0.6476, 1.0, 0.5907, 1.0, 0.5625, 1.0, 0.5885, 1.0, 0.6161, 1.0, 0.5625, 1.0, 0.5365, 1.0, 0.5625, 1.0, 0.5885, 1.0, 0.5365, 1.0, 0.5085, 1.0, 0.5354, 1.0, 0.5625, 1.0, 0.5085, 1.0, 0.4688, 1.0, 0.5, 1.0, 0.5354, 1.0, 0.875, 1.0, 0.7475, 1.0, 0.75, 1.0, 0.8438, 1.0, 0.7475, 1.0, 0.6875, 1.0, 0.7064, 1.0, 0.75, 1.0, 0.6875, 1.0, 0.6476, 1.0, 0.6733, 1.0, 0.7064, 1.0, 0.6476, 1.0, 0.6161, 1.0, 0.644, 1.0, 0.6733, 1.0, 0.6161, 1.0, 0.5885, 1.0, 0.6165, 1.0, 0.644, 1.0, 0.5885, 1.0, 0.5625, 1.0, 0.5896, 1.0, 0.6165, 1.0, 0.5625, 1.0, 0.5354, 1.0, 0.5625, 1.0, 0.5896, 1.0, 0.5354, 1.0, 0.5, 1.0, 0.5312, 1.0, 0.5625, 1.0, 0.8438, 1.0, 0.75, 1.0, 0.7812, 1.0, 0.8125, 1.0, 0.75, 1.0, 0.7064, 1.0, 0.75, 1.0, 0.7812, 1.0, 0.7064, 1.0, 0.6733, 1.0, 0.7188, 1.0, 0.75, 1.0, 0.6733, 1.0, 0.644, 1.0, 0.6875, 1.0, 0.7188, 1.0, 0.644, 1.0, 0.6165, 1.0, 0.6562, 1.0, 0.6875, 1.0, 0.6165, 1.0, 0.5896, 1.0, 0.625, 1.0, 0.6562, 1.0, 0.5896, 1.0, 0.5625, 1.0, 0.5938, 1.0, 0.625, 1.0, 0.5625, 1.0, 0.5312, 1.0, 0.5625, 1.0, 0.5938, 1.0, 0.0, 0.0, 0.0, 0.0, 0.0, 0.0, 0.0, 0.0, 0.0, 0.0, 0.0, 0.0, 0.0, 0.0, 0.0, 0.0, 0.0, 0.0, 0.0, 0.0, 0.0, 0.0, 0.0, 0.0, 0.0, 0.0, 0.0, 0.0, 0.0, 0.0, 0.0, 0.0, 0.0, 0.0, 0.0, 0.0, 0.0, 0.0, 0.0, 0.0, 0.0, 0.0, 0.0, 0.0, 0.0, 0.0, 0.0, 0.0, 0.0, 0.0, 0.0, 0.0, 0.0, 0.0, 0.0, 0.0, 0.0, 0.0, 0.0, 0.0, 0.0, 0.0, 0.0, 0.0, 0.0, 0.0, 0.0, 0.0, 0.0, 0.0, 0.0, 0.0, 0.0, 0.0, 0.0, 0.0, 0.0, 0.0, 0.0, 0.0, 0.0, 0.0, 0.0, 0.0, 0.0, 0.0, 0.0, 0.0, 0.0, 0.0, 0.0, 0.0, 0.0, 0.0, 0.0, 0.0, 0.0, 0.0, 0.0, 0.0, 0.0, 0.0, 0.0, 0.0, 0.0, 0.0, 0.0, 0.0, 0.0, 0.0, 0.0, 0.0, 0.0, 0.0, 0.0, 0.0, 0.0, 0.0, 0.0, 0.0, 0.0, 0.0, 0.0, 0.0, 0.0, 0.0, 0.0, 0.0, 0.0, 0.0, 0.0, 0.0, 0.0, 0.0, 0.0, 0.0, 0.0, 0.0, 0.0, 0.0, 0.0, 0.0, 0.0, 0.0, 0.0, 0.0, 0.0, 0.0, 0.0, 0.0, 0.0, 0.0, 0.0, 0.0, 0.0, 0.0, 0.0, 0.0, 0.0, 0.0, 0.0, 0.0, 0.0, 0.0, 0.0, 0.0, 0.0, 0.0, 0.0, 0.0, 0.0, 0.0, 0.0, 0.0, 0.0, 0.0, 0.0, 0.0, 0.0, 0.0, 0.0, 0.0, 0.0, 0.0, 0.0, 0.0, 0.0, 0.0, 0.0, 0.0, 0.0, 0.0, 0.0, 0.0, 0.0, 0.0, 0.0, 0.0, 0.0, 0.0, 0.0, 0.0, 0.0, 0.0, 0.0, 0.0, 0.0, 0.0, 0.0, 0.0, 0.0, 0.0, 0.0, 0.0, 0.0, 0.0, 0.0, 0.0, 0.0, 0.0, 0.0, 0.0, 0.0, 0.0, 0.0, 0.0, 0.0, 0.0, 0.0, 0.0, 0.0, 0.0, 0.0, 0.0, 0.0, 0.0, 0.0, 0.0, 0.0, 0.0, 0.0, 0.0, 0.0, 0.0, 0.0, 0.0, 0.0, 0.0, 0.0, 0.0, 0.0, 0.0, 0.0, 0.0, 0.0, 0.0, 0.0, 0.0, 0.0, 0.0, 0.0, 0.0, 0.0, 0.0, 0.0, 0.0, 0.0, 0.0, 0.0, 0.0, 0.0, 0.0, 0.0, 0.0, 0.0, 0.0, 0.0, 0.0, 0.0, 0.0, 0.0, 0.0, 0.0, 0.0, 0.0, 0.0, 0.0, 0.0, 0.0, 0.0, 0.0, 0.0, 0.0, 0.0, 0.0, 0.0, 0.0, 0.0, 0.0, 0.0, 0.0, 0.0, 0.0, 0.0, 0.0, 0.0, 0.0, 0.0, 0.0, 0.0, 0.0, 0.0, 0.0, 0.0, 0.0, 0.0, 0.0, 0.0, 0.0, 0.0, 0.0, 0.0, 0.0, 0.0, 0.0, 0.0, 0.0, 0.0, 0.0, 0.0, 0.0, 0.0, 0.0, 0.0, 0.0, 0.0, 0.0, 0.0, 0.0, 0.0, 0.0, 0.0, 0.0, 0.0, 0.0, 0.0, 0.0, 0.0, 0.0, 0.0, 0.0, 0.0, 0.0, 0.0, 0.0, 0.0, 0.0, 0.0, 0.0, 0.0, 0.0, 0.0, 0.0, 0.0, 0.0, 0.0, 0.0, 0.0, 0.0, 0.0, 0.0, 0.0, 0.0, 0.0, 0.0, 0.0, 0.0, 0.0, 0.0, 0.0, 0.0, 0.0, 0.0, 0.0, 0.0, 0.0, 0.0, 0.0, 0.0, 0.0, 0.0, 0.0, 0.0, 0.0, 0.0, 0.0, 0.0, 0.0, 0.0, 0.0, 0.0, 0.0, 0.0, 0.0, 0.0, 0.0, 0.0, 0.0, 0.0, 0.0, 0.0, 0.0, 0.0, 0.0, 0.0, 0.0, 0.0, 0.0, 0.0, 0.0, 0.0, 0.0, 0.0, 0.0, 0.0, 0.0, 0.0, 0.0, 0.0, 0.0, 0.0, 0.0, 0.0, 0.0, 0.0, 0.0, 0.0, 0.0, 0.0, 0.0, 0.0, 0.0, 0.0, 0.0, 0.0, 0.0, 0.0, 0.0, 0.0, 0.0, 0.0, 0.0, 0.0, 0.0, 0.0, 0.0, 0.0, 0.0, 0.0, 0.0, 0.0, 0.0, 0.0, 0.0, 0.0, 0.0, 0.0, 0.0, 0.0, 0.0, 0.0, 0.0, 0.0, 0.0, 0.0, 0.0, 0.0, 0.0, 0.0, 0.0, 0.0, 0.0, 0.0, 0.0, 0.0, 0.0, 0.0, 0.0, 0.0, 0.0, 0.0, 0.0, 0.0, 0.0, 0.0, 0.0, 0.0, 0.0, 0.0, 0.0, 0.0, 0.0, 0.0, 0.0, 0.0, 0.0, 0.0, 0.0, 0.0, 0.0, 0.0, 0.0, 0.0, 0.0, 0.0, 0.0, 0.0, 0.0, 0.0, 0.0, 0.0, 0.0, 0.0, 0.0, 0.0, 0.0, 0.0, 0.0, 0.0, 0.0, 0.0, 0.0, 0.0, 0.0, 0.0, 0.0, 0.0, 0.0, 0.0, 0.0, 0.0, 0.0, 0.0, 0.0, 0.0, 0.0, 0.0, 0.0, 0.0, 0.0, 0.0, 0.0, 0.0, 0.0, 0.0, 0.0, 0.0, 0.0, 0.0, 0.0, 0.0, 0.0, 0.0, 0.0, 0.0, 0.0, 0.0, 0.0, 0.0, 0.0, 0.0, 0.0, 0.0, 0.0, 0.0, 0.0, 0.0, 0.0, 0.0, 0.0, 0.0, 0.0, 0.0, 0.0, 0.0, 0.0, 0.0, 0.0, 0.0, 0.0, 0.0, 0.0, 0.0, 0.0, 0.0, 0.0, 0.0, 0.0, 0.0, 0.0, 0.0, 0.0, 0.0, 0.0, 0.0, 0.0, 0.0, 0.0, 0.0, 0.0, 0.0, 0.0, 0.0, 0.0, 0.0, 0.0, 0.0, 0.0, 0.0, 0.0, 0.0, 0.0, 0.0, 0.0, 0.0, 0.0, 0.0, 0.0, 0.0, 0.0, 0.0, 0.0, 0.0, 0.0, 0.0, 0.0, 0.0, 0.0, 0.0, 0.0, 0.0, 0.0, 0.0, 0.0, 0.0, 0.0, 0.0, 0.0, 0.0, 0.0, 0.0, 0.0, 0.0, 0.0, 0.0, 0.0, 0.0, 0.0, 0.0, 0.0, 0.0, 0.0, 0.0, 0.0, 0.0, 0.0, 0.0, 0.0, 0.0, 0.0, 0.0, 0.0, 0.0, 0.0, 0.0, 0.0, 0.0, 0.0, 0.0, 0.0, 0.0, 0.0, 0.0, 0.0, 0.0, 0.0, 0.0, 0.0, 0.0, 0.0, 0.0, 0.0, 0.0, 0.0, 0.0, 0.0, 0.0, 0.0, 0.0, 0.0, 0.0, 0.0, 0.0, 0.0, 0.0, 0.0, 0.0, 0.0, 0.0, 0.0, 0.0, 0.0, 0.0, 0.0, 0.0, 0.0, 0.0, 0.0, 0.0, 0.0, 0.0, 0.0, 0.0, 0.0, 0.0, 0.0, 0.0, 0.0, 0.0, 0.0, 0.0, 0.0, 0.0, 0.0, 0.0, 0.0, 0.0, 0.0, 0.0, 0.0, 0.0, 0.0, 0.0, 0.0, 0.0, 0.0, 0.0, 0.0, 0.0, 0.0, 0.0, 0.0, 0.0, 0.0, 0.0, 0.0, 0.0, 0.0, 0.0, 0.0, 0.0, 0.0, 0.0, 0.0, 0.0, 0.0, 0.0, 0.0, 0.0, 0.0, 0.0, 0.0, 0.0, 0.0, 0.0, 0.0, 0.0, 0.0, 0.0, 0.0, 0.0, 0.0, 0.0, 0.0, 0.0, 0.0, 0.0, 0.0, 0.0, 0.0, 0.0, 0.0, 0.0, 0.0, 0.0, 0.0, 0.0, 0.0, 0.0, 0.0, 0.0, 0.0, 0.0, 0.0, 0.0, 0.0, 0.0, 0.0, 0.0, 0.0, 0.0, 0.0, 0.0, 0.0, 0.0, 0.0, 0.0, 0.0, 0.0, 0.0, 0.0, 0.0, 0.0, 0.0, 0.0, 0.0, 0.0, 0.0, 0.0, 0.0, 0.0, 0.0, 0.0, 0.0, 0.0, 0.0, 0.0, 0.0, 0.0, 0.0, 0.0, 0.0, 0.0, 0.0, 0.0, 0.0, 0.0, 0.0, 0.0, 0.0, 0.0, 0.0, 0.0, 0.0, 0.0, 0.0, 0.0, 0.0, 0.0, 0.0, 0.0, 0.0, 0.0, 0.0, 0.0, 0.0, 0.0, 0.0, 0.0, 0.0, 0.0, 0.0, 0.0, 0.0, 0.0, 0.0, 0.0, 0.0, 0.0, 0.0, 0.0, 0.0, 0.0, 0.0, 0.0, 0.0, 0.0, 0.0, 0.0, 0.0, 0.0, 0.0, 0.0, 0.0, 0.0, 0.0, 0.0, 0.0, 0.0, 0.0, 0.0, 0.0, 0.0, 0.0, 0.0, 0.0, 0.0, 0.0, 0.0, 0.0, 0.0, 0.0, 0.0, 0.0, 0.0, 0.0, 0.0, 0.0, 0.0, 0.0, 0.0, 0.0, 0.0, 0.0, 0.0, 0.0, 0.0, 0.0, 0.0, 0.0, 0.0, 0.0, 0.0, 0.0, 0.0, 0.0, 0.0, 0.0, 0.0, 0.0, 0.0, 0.0, 0.0, 0.0, 0.0, 0.0, 0.0, 0.0, 0.0, 0.0, 0.0, 0.0, 0.0, 0.0, 0.0, 0.0, 0.0, 0.0, 0.0, 0.0, 0.0, 0.0, 0.0, 0.0, 0.0, 0.0, 0.0, 0.0, 0.0, 0.0, 0.0, 0.0, 0.0, 0.0, 0.0, 0.0, 0.0, 0.0, 0.0, 0.0, 0.0, 0.0, 0.0, 0.0, 0.0, 0.0, 0.0, 0.0, 0.0, 0.0, 0.0, 0.0, 0.0, 0.0, 0.0, 0.0, 0.0, 0.0, 0.0, 0.0, 0.0, 0.0, 0.0, 0.0, 0.0, 0.0, 0.0, 0.0, 0.0, 0.0, 0.0, 0.0, 0.0, 0.0, 0.0, 0.0, 0.0, 0.0, 0.0, 0.0, 0.0, 0.0, 0.0, 0.0, 0.0, 0.0, 0.0, 0.0, 0.0, 0.0, 0.0, 0.0, 0.0, 0.0, 0.0, 0.0, 0.0, 0.0, 0.0, 0.0, 0.0, 0.0, 0.0, 0.0, 0.0, 0.0, 0.0, 0.0, 0.0, 0.0, 0.0, 0.0, 0.0, 0.0, 0.0, 0.0, 0.0, 0.0, 0.0, 0.0, 0.0, 0.0, 0.0, 0.0, 0.0, 0.0, 0.0, 0.0, 0.0, 0.0, 0.0, 0.0, 0.0, 0.0, 0.0, 0.0, 0.0, 0.0, 0.0, 0.0, 0.0, 0.0, 0.0, 0.0, 0.0, 0.0, 0.0, 0.0, 0.0, 0.0, 0.0, 0.0, 0.0, 0.0, 0.0, 0.0, 0.0, 0.0, 0.0, 0.0, 0.0, 0.0, 0.0, 0.0, 0.0, 0.0, 0.0, 0.0, 0.0, 0.0, 0.0, 0.0, 0.0, 0.0, 0.0, 0.0, 0.0, 0.0, 0.0, 0.0, 0.0, 0.0, 0.0, 0.0, 0.0, 0.0, 0.0, 0.0, 0.0, 0.0, 0.0, 0.0, 0.0, 0.0, 0.0, 0.0, 0.0, 0.0, 0.0, 0.0, 0.0, 0.0, 0.0, 0.0, 0.0, 0.0, 0.0, 0.0, 0.0, 0.0, 0.0, 0.0, 0.0, 0.0, 0.0, 0.0, 0.0, 0.0, 0.0, 0.0, 0.0, 0.0, 0.0, 0.0, 0.0, 0.0, 0.0, 0.0, 0.0, 0.0, 0.0, 0.0, 0.0, 0.0, 0.0, 0.0, 0.0, 0.0, 0.0, 0.0, 0.0, 0.0, 0.0, 0.0, 0.0, 0.0, 0.0, 0.0, 0.0, 0.0, 0.0, 0.0, 0.0, 0.0, 0.0, 0.0, 0.0, 0.0, 0.0, 0.0, 0.0, 0.0, 0.0, 0.0, 0.0, 0.0, 0.0, 0.0, 0.0, 0.0, 0.0, 0.0, 0.0, 0.0, 0.0, 0.0, 0.0, 0.0, 0.0, 0.0, 0.0, 0.0, 0.0, 0.0, 0.0, 0.0, 0.0, 0.0, 0.0, 0.0, 0.0, 0.0, 0.0, 0.0, 0.0, 0.0, 0.0, 0.0, 0.0, 0.0, 0.0, 0.0, 0.0, 0.0, 0.0, 0.0, 0.0, 0.0, 0.0, 0.0, 0.0, 0.0, 0.0, 0.0, 0.0, 0.0, 0.0, 0.0, 0.0, 0.0, 0.0, 0.0, 0.0, 0.0, 0.0, 0.0, 0.0, 0.0, 0.0, 0.0, 0.0, 0.0, 0.0, 0.0, 0.0, 0.0, 0.0, 0.0, 0.0, 0.0, 0.0, 0.0, 0.0, 0.0, 0.0, 0.0, 0.0, 0.0, 0.0, 0.0, 0.0, 0.0, 0.0, 0.0, 0.0, 0.0, 0.0, 0.0, 0.0, 0.0, 0.0, 0.0, 0.0, 0.0, 0.0, 0.0, 0.0, 0.0, 0.0, 0.0, 0.0, 0.0, 0.0, 0.0, 0.0, 0.0, 0.0, 0.0, 0.0, 0.0, 0.0, 0.0, 0.0, 0.0, 0.0, 0.0, 0.0, 0.0, 0.0, 0.0, 0.0, 0.0, 0.0, 0.0, 0.0, 0.0, 0.0, 0.0, 0.0, 0.0, 0.0, 0.0, 0.0, 0.0, 0.0, 0.0, 0.0, 0.0, 0.0, 0.0, 0.0, 0.0, 0.0, 0.0, 0.0, 0.0, 0.0, 0.0, 0.0, 0.0, 0.0, 0.0, 0.0, 0.0, 0.0, 0.0, 0.0, 0.0, 0.0, 0.0, 0.0, 0.0, 0.0, 0.0, 0.0, 0.0, 0.0, 0.0, 0.0, 0.0, 0.0, 0.0, 0.0, 0.0, 0.0, 0.0, 0.0, 0.0, 0.0, 0.0, 0.0, 0.0, 0.0, 0.0, 0.0, 0.0, 0.0, 0.0, 0.0, 0.0, 0.0, 0.0, 0.0, 0.0, 0.0, 0.0, 0.0, 0.0, 0.0, 0.0, 0.0, 0.0, 0.0, 0.0, 0.0, 0.0, 0.0, 0.0, 0.0, 0.0, 0.0, 0.0, 0.0, 0.0, 0.0, 0.0, 0.0, 0.0, 0.0, 0.0, 0.0, 0.0, 0.0, 0.0, 0.0, 0.0, 0.0, 0.0, 0.0, 0.0, 0.0, 0.0, 0.0, 0.0, 0.0, 0.0, 0.0, 0.0, 0.0, 0.0, 0.0, 0.0, 0.0, 0.0, 0.0, 0.0, 0.0, 0.0, 0.0, 0.0, 0.0, 0.0, 0.0, 0.0, 0.0, 0.0, 0.0, 0.0, 0.0, 0.0, 0.0, 0.0, 0.0, 0.0, 0.0, 0.0, 0.0, 0.0, 0.0, 0.0, 0.0, 0.0, 0.0, 0.0, 0.0, 0.0, 0.0, 0.0, 0.0, 0.0, 0.0, 0.0, 0.0, 0.0, 0.0, 0.0, 0.0, 0.0, 0.0, 0.0, 0.0, 0.0, 0.0, 0.0, 0.0, 0.0, 0.0, 0.0, 0.0, 0.0, 0.0, 0.0, 0.0, 0.0, 0.0, 0.0, 0.0, 0.0, 0.0, 0.0, 0.0, 0.0, 0.0, 0.0, 0.0, 0.0, 0.0, 0.0, 0.0, 0.0, 0.0, 0.0, 0.0, 0.0, 0.0, 0.0, 0.0, 0.0, 0.0, 0.0, 0.0, 0.0, 0.0, 0.0, 0.0, 0.0, 0.0, 0.0, 0.0, 0.0, 0.0, 0.0, 0.0, 0.0, 0.0, 0.0, 0.0, 0.0, 0.0, 0.0, 0.0, 0.0, 0.0, 0.0, 0.0, 0.0, 0.0, 0.0, 0.0, 0.0, 0.0, 0.0, 0.0, 0.0, 0.0, 0.0, 0.0, 0.0, 0.0, 0.0, 0.0, 0.0, 0.0, 0.0, 0.0, 0.0, 0.0, 0.0, 0.0, 0.0, 0.0, 0.0, 0.0, 0.0, 0.0, 0.0, 0.0, 0.0, 0.0, 0.0, 0.0, 0.0, 0.0, 0.0, 0.0, 0.0, 0.0, 0.0, 0.0, 0.0, 0.0, 0.0, 0.0, 0.0, 0.0, 0.0, 0.0, 0.0, 0.0, 0.0, 0.0, 0.0, 0.0, 0.0, 0.0, 0.0, 0.0, 0.0, 0.0, 0.0, 0.0, 0.0, 0.0, 0.0, 0.0, 0.0, 0.0, 0.0, 0.0, 0.0, 0.0, 0.0, 0.0, 0.0, 0.0, 0.0, 0.0, 0.0, 0.0, 0.0, 0.0, 0.0, 0.0, 0.0, 0.0, 0.0, 0.0, 0.0, 0.0, 0.0, 0.0, 0.0, 0.0, 0.0, 0.0, 0.0, 0.0, 0.0, 0.0, 0.0, 0.0, 0.0, 0.0, 0.0, 0.0, 0.0, 0.0, 0.0, 0.0, 0.0, 0.0, 0.0, 0.0, 0.0, 0.0, 0.0, 0.0, 0.0, 0.0, 0.0, 0.0, 0.0, 0.0, 0.0, 0.0, 0.0, 0.0, 0.0, 0.0, 0.0, 0.0, 0.0, 0.0, 0.0, 0.0, 0.0, 0.0, 0.0, 0.0, 0.0, 0.0, 0.0, 0.0, 0.0, 0.0, 0.0, 0.0, 0.0, 0.0, 0.0, 0.0, 0.0, 0.0, 0.0, 0.0, 0.0, 0.0, 0.0, 0.0, 0.0, 0.0, 0.0, 0.0, 0.0, 0.0, 0.0, 0.0, 0.0, 0.0, 0.0, 0.0, 0.0, 0.0, 0.0, 0.0, 0.0, 0.0, 0.0, 0.0, 0.0, 0.0, 0.0, 0.0, 0.0, 0.0, 0.0, 0.0, 0.0, 0.0, 0.0, 0.0, 0.0, 0.0, 0.0, 0.0, 0.0, 0.0, 0.0, 0.0, 0.0, 0.0, 0.0, 0.0, 0.0, 0.0, 0.0, 0.0, 0.0, 0.0, 0.0, 0.0, 0.0, 0.0, 0.0, 0.0, 0.0, 0.0, 0.0, 0.0, 0.0, 0.0, 0.0, 0.0, 0.0, 0.0, 0.0, 0.0, 0.0, 0.0, 0.0, 0.0, 0.0, 0.0, 0.0, 0.0, 0.0, 0.0, 0.0, 0.0, 0.0, 0.0, 0.0, 0.0, 0.0, 0.0, 0.0, 0.0, 0.0, 0.0, 0.0, 0.0, 0.0, 0.0, 0.0, 0.0, 0.0, 0.0, 0.0, 0.0, 0.0, 0.0, 0.0, 0.0, 0.0, 0.0, 0.0, 0.0, 0.0, 0.0, 0.0, 0.0, 0.0, 0.0, 0.0, 0.0, 0.0, 0.0, 0.0, 0.0, 0.0, 0.0, 0.0, 0.0, 0.0, 0.0, 0.0, 0.0, 0.0, 0.0, 0.0, 0.0, 0.0, 0.0, 0.0, 0.0, 0.0, 0.0, 0.0, 0.0, 0.0, 0.0, 0.0, 0.0, 0.0, 0.0, 0.0, 0.0, 0.0, 0.0, 0.0, 0.0, 0.0, 0.0, 0.0, 0.0, 0.0, 0.0, 0.0, 0.0, 0.0, 0.0, 0.0, 0.0, 0.0, 0.0, 0.0, 0.0, 0.0, 0.0, 0.0, 0.0, 0.0, 0.0, 0.0, 0.0, 0.0, 0.0, 0.0, 0.0, 0.0, 0.0, 0.0, 0.0, 0.0, 0.0, 0.0, 0.0, 0.0, 0.0, 0.0, 0.0, 0.0, 0.0, 0.0, 0.0, 0.0, 0.0, 0.0, 0.0, 0.0, 0.0, 0.0, 0.0, 0.0, 0.0, 0.0, 0.0, 0.0, 0.0, 0.0, 0.0, 0.0, 0.0, 0.0, 0.0, 0.0, 0.0, 0.0, 0.0, 0.0, 0.0, 0.0, 0.0, 0.0, 0.0, 0.0, 0.0, 0.0, 0.0, 0.0, 0.0, 0.0, 0.0, 0.0, 0.0, 0.0, 0.0, 0.0, 0.0, 0.0, 0.0, 0.0, 0.0, 0.0, 0.0, 0.0, 0.0, 0.0, 0.0, 0.0, 0.0, 0.0, 0.0, 0.0, 0.0, 0.0, 0.0, 0.0, 0.0, 0.0, 0.0, 0.0, 0.0, 0.0, 0.0, 0.0, 0.0, 0.0, 0.0, 0.0, 0.0, 0.0, 0.0, 0.0, 0.0, 0.0, 0.0, 0.0, 0.0, 0.0, 0.0, 0.0, 0.0, 0.0, 0.0, 0.0, 0.0, 0.0, 0.0, 0.0, 0.0, 0.0, 0.0, 0.0, 0.0, 0.0, 0.0, 0.0, 0.0, 0.0, 0.0, 0.0, 0.0, 0.0, 0.0, 0.0, 0.0, 0.0, 0.0, 0.0, 0.0, 0.0, 0.0, 0.0, 0.0, 0.0, 0.0, 0.0, 0.0, 0.0, 0.0, 0.0, 0.0, 0.0, 0.0, 0.0, 0.0, 0.0, 0.0, 0.0, 0.0, 0.0, 0.0, 0.0, 0.0, 0.0, 0.0, 0.0, 0.0, 0.0, 0.0, 0.0, 0.0, 0.0, 0.0, 0.0, 0.0, 0.0, 0.0, 0.0, 0.0, 0.0, 0.0, 0.0, 0.0, 0.0, 0.0, 0.0, 0.0, 0.0, 0.0, 0.0, 0.0, 0.0, 0.0, 0.0, 0.0, 0.0, 0.0, 0.0, 0.0, 0.0, 0.0, 0.0, 0.0, 0.0, 0.0, 0.0, 0.0, 0.0, 0.0, 0.0, 0.0, 0.0, 0.0, 0.0, 0.0, 0.0, 0.0, 0.0, 0.0, 0.0, 0.0, 0.0, 0.0, 0.0, 0.0, 0.0, 0.0, 0.0, 0.0, 0.0, 0.0, 0.0, 0.0, 0.0, 0.0, 0.0, 0.0, 0.0, 0.0, 0.0, 0.0, 0.0, 0.0, 0.0, 0.0, 0.0, 0.0, 0.0, 0.0, 0.0, 0.0, 0.0, 0.0, 0.0, 0.0, 0.0, 0.0, 0.0, 0.0, 0.0, 0.0, 0.0, 0.0, 0.0, 0.0, 0.0, 0.0, 0.0, 0.0, 0.0, 0.0, 0.0, 0.0, 0.0, 0.0, 0.0, 0.0, 0.0, 0.0, 0.0, 0.0, 0.0, 0.0, 0.0, 0.0, 0.0, 0.0, 0.0, 0.0, 0.0, 0.0, 0.0, 0.0, 0.0, 0.0, 0.0, 0.0, 0.0, 0.0, 0.0, 0.0, 0.0, 0.0, 0.0, 0.0, 0.0, 0.0, 0.0, 0.0, 0.0, 0.0, 0.0, 0.0, 0.0, 0.0, 0.0, 0.0, 0.0, 0.0, 0.0, 0.0, 0.0, 0.0, 0.0, 0.0, 0.0, 0.0, 0.0, 0.0, 0.0, 0.0, 0.0, 0.0, 0.0, 0.0, 0.0, 0.0, 0.0, 0.0, 0.0, 0.0, 0.0, 0.0, 0.0, 0.0, 0.0, 0.0, 0.0, 0.0, 0.0, 0.0, 0.0, 0.0, 0.0, 0.0, 0.0, 0.0, 0.0, 0.0, 0.0, 0.0, 0.0, 0.0, 0.0, 0.0, 0.0, 0.0, 0.0, 0.0, 0.0, 0.0, 0.0, 0.0, 0.0, 0.0, 0.0, 0.0, 0.0, 0.0, 0.0, 0.0, 0.0, 0.0, 0.0, 0.0, 0.0, 0.0, 0.0, 0.0, 0.0, 0.0, 0.0, 0.0, 0.0, 0.0, 0.0, 0.0, 0.0, 0.0, 0.0, 0.0, 0.0, 0.0, 0.0, 0.0, 0.0, 0.0, 0.0, 0.0, 0.0, 0.0, 0.0, 0.0, 0.0, 0.0, 0.0, 0.0, 0.0, 0.0, 0.0, 0.0, 0.0, 0.0, 0.0, 0.0, 0.0, 0.0, 0.0, 0.0, 0.0, 0.0, 0.0, 0.0, 0.0, 0.0, 0.0, 0.0, 0.0, 0.0, 0.0, 0.0, 0.0, 0.0, 0.0, 0.0, 0.0, 0.0, 0.0, 0.0, 0.0, 0.0, 0.0, 0.0, 0.0, 0.0, 0.0, 0.0, 0.0, 0.0, 0.0, 0.0, 0.0, 0.0, 0.0, 0.0, 0.0, 0.0, 0.0, 0.0, 0.0, 0.0, 0.0, 0.0, 0.0, 0.0, 0.0, 0.0, 0.0, 0.0, 0.0, 0.0, 0.0, 0.0, 0.0, 0.0, 0.0, 0.0, 0.0, 0.0, 0.0, 0.0, 0.0, 0.0, 0.0, 0.0, 0.0, 0.0, 0.0, 0.0, 0.0, 0.0, 0.0, 0.0, 0.0, 0.0, 0.0, 0.0, 0.0, 0.0, 0.0, 0.0, 0.0, 0.0, 0.0, 0.0, 0.0, 0.0, 0.0, 0.0, 0.0, 0.0, 0.0, 0.0, 0.0, 0.0, 0.0, 0.0, 0.0, 0.0, 0.0, 0.0, 0.0, 0.0, 0.0, 0.0, 0.0, 0.0, 0.0, 0.0, 0.0, 0.0, 0.0, 0.0, 0.0, 0.0, 0.0, 0.0, 0.0, 0.0, 0.0, 0.0, 0.0, 0.0, 0.0, 0.0, 0.0, 0.0, 0.0, 0.0, 0.0, 0.0, 0.0, 0.0, 0.0, 0.0, 0.0, 0.0, 0.0, 0.0, 0.0, 0.0, 0.0, 0.0, 0.0, 0.0, 0.0, 0.0, 0.0, 0.0, 0.0, 0.0, 0.0, 0.0, 0.0, 0.0, 0.0, 0.0, 0.0, 0.0, 0.0, 0.0, 0.0, 0.0, 0.0, 0.0, 0.0, 0.0, 0.0, 0.0, 0.0, 0.0, 0.0, 0.0, 0.0, 0.0, 0.0, 0.0, 0.0, 0.0, 0.0, 0.0, 0.0, 0.0, 0.0, 0.0, 0.0, 0.0, 0.0, 0.0, 0.0, 0.0, 0.0, 0.0, 0.0, 0.0, 0.0, 0.0, 0.0, 0.0, 0.0, 0.0, 0.0, 0.0, 0.0, 0.0, 0.0, 0.0, 0.0, 0.0, 0.0, 0.0, 0.0, 0.0, 0.0, 0.0, 0.0, 0.0, 0.0, 0.0, 0.0, 0.0, 0.0, 0.0, 0.0, 0.0, 0.0, 0.0, 0.0, 0.0, 0.0, 0.0, 0.0, 0.0, 0.0, 0.0, 0.0, 0.0, 0.0, 0.0, 0.0, 0.0, 0.0, 0.0, 0.0, 0.0, 0.0, 0.0, 0.0, 0.0, 0.0, 0.0, 0.0, 0.0, 0.0, 0.0, 0.0, 0.0, 0.0, 0.0, 0.0, 0.0, 0.0, 0.0, 0.0, 0.0, 0.0, 0.0, 0.0, 0.0, 0.0, 0.0, 0.0, 0.0, 0.0, 0.0, 0.0, 0.0, 0.0, 0.0, 0.0, 0.0, 0.0, 0.0, 0.0, 0.0, 0.0, 0.0, 0.0, 0.0, 0.0, 0.0, 0.0, 0.0, 0.0, 0.0, 0.0, 0.0, 0.0, 0.0, 0.0, 0.0, 0.0, 0.0, 0.0, 0.0, 0.0, 0.0, 0.0, 0.0, 0.0, 0.0, 0.0, 0.0, 0.0, 0.0, 0.0, 0.0, 0.0, 0.0, 0.0, 0.0, 0.0, 0.0, 0.0, 0.0, 0.0, 0.0, 0.0, 0.0, 0.0, 0.0, 0.0, 0.0, 0.0, 0.0, 0.0, 0.0, 0.0, 0.0, 0.0, 0.0, 0.0, 0.0, 0.0, 0.0, 0.0, 0.0, 0.0, 0.0, 0.0, 0.0, 0.0, 0.0, 0.0, 0.0, 0.0, 0.0, 0.0, 0.0, 0.0, 0.0, 0.0, 0.0, 0.0, 0.0, 0.0, 0.0, 0.0, 0.0, 0.0, 0.0, 0.0, 0.0, 0.0, 0.0, 0.0, 0.0, 0.0, 0.0, 0.0, 0.0, 0.0, 0.0, 0.0, 0.0, 0.0, 0.0, 0.0, 0.0, 0.0, 0.0, 0.0, 0.0, 0.0, 0.0, 0.0, 0.0, 0.0, 0.0, 0.0, 0.0, 0.0, 0.0, 0.0, 0.0, 0.0, 0.0, 0.0, 0.0, 0.0, 0.0, 0.0, 0.0, 0.0, 0.0, 0.0, 0.0, 0.0, 0.0, 0.0, 0.0, 0.0, 0.0, 0.0, 0.0, 0.0, 0.0, 0.0, 0.0, 0.0, 0.0, 0.0, 0.0, 0.0, 0.0, 0.0, 0.0, 0.0, 0.0, 0.0, 0.0, 0.0, 0.0, 0.0, 0.0, 0.0, 0.0, 0.0, 0.0, 0.0, 0.0, 0.0, 0.0, 0.0, 0.0, 0.0, 0.0, 0.0, 0.0, 0.0, 0.0, 0.0, 0.0, 0.0, 0.0, 0.0, 0.0, 0.0, 0.0, 0.0, 0.0, 0.0, 0.0, 0.0, 0.0, 0.0, 0.0, 0.0, 0.0, 0.0, 0.0, 0.0, 0.0, 0.0, 0.0, 0.0, 0.0, 0.0, 0.0, 0.0, 0.0, 0.0, 0.0, 0.0, 0.0, 0.0, 0.0, 0.0, 0.0, 0.0, 0.0, 0.0, 0.0, 0.0, 0.0, 0.0, 0.0, 0.0, 0.0, 0.0, 0.0, 0.0, 0.0, 0.0, 0.0, 0.0, 0.0, 0.0, 0.0, 0.0, 0.0, 0.0, 0.0, 0.0, 0.0, 0.0, 0.0, 0.0, 0.0, 0.0, 0.0, 0.0, 0.0, 0.0, 0.0, 0.0, 0.0, 0.0, 0.0, 0.0, 0.0, 0.0, 0.0, 0.0, 0.0, 0.0, 0.0, 0.0, 0.0, 0.0, 0.0, 0.0, 0.0, 0.0, 0.0, 0.0, 0.0, 0.0, 0.0, 0.0, 0.0, 0.0, 0.0, 0.0, 0.0, 0.0, 0.0, 0.0, 0.0, 0.0, 0.0, 0.0, 0.0, 0.0, 0.0, 0.0, 0.0, 0.0, 0.0, 0.0, 0.0, 0.0, 0.0, 0.0, 0.0, 0.0, 0.0, 0.0, 0.0, 0.0, 0.0, 0.0, 0.0, 0.0, 0.0, 0.0, 0.0, 0.0, 0.0, 0.0, 0.0, 0.0, 0.0, 0.0, 0.0, 0.0, 0.0, 0.0, 0.0, 0.0, 0.0, 0.0, 0.0, 0.0, 0.0, 0.0, 0.0, 0.0, 0.0, 0.0, 0.0, 0.0, 0.0, 0.0, 0.0, 0.0, 0.0, 0.0, 0.0, 0.0, 0.0, 0.0, 0.0, 0.0, 0.0, 0.0, 0.0, 0.0, 0.0, 0.0, 0.0, 0.0, 0.0, 0.0, 0.0, 0.0, 0.0, 0.0, 0.0, 0.0, 0.0, 0.0, 0.0, 0.0, 0.0, 0.0, 0.0, 0.0, 0.0, 0.0, 0.0, 0.0, 0.0, 0.0, 0.0, 0.0, 0.0, 0.0, 0.0, 0.0, 0.0, 0.0, 0.0, 0.0, 0.0, 0.0, 0.0, 0.0, 0.0, 0.0, 0.0, 0.0, 0.0, 0.0, 0.0, 0.0, 0.0, 0.0, 0.0, 0.0, 0.0, 0.0, 0.0, 0.0, 0.0, 0.0, 0.0, 0.0, 0.0, 0.0, 0.0, 0.0, 0.0, 0.0, 0.0, 0.0, 0.0, 0.0, 0.0, 0.0, 0.0, 0.0, 0.0, 0.0, 0.0, 0.0, 0.0, 0.0, 0.0, 0.0, 0.0, 0.0, 0.0, 0.0, 0.0, 0.0, 0.0, 0.0, 0.0, 0.0, 0.0, 0.0, 0.0, 0.0, 0.0, 0.0, 0.0, 0.0, 0.0, 0.0, 0.0, 0.0, 0.0, 0.0, 0.0, 0.0, 0.0, 0.0, 0.0, 0.0, 0.0, 0.0, 0.0, 0.0, 0.0, 0.0, 0.0, 0.0, 0.0, 0.0, 0.0, 0.0, 0.0, 0.0, 0.0, 0.0, 0.0, 0.0, 0.0, 0.0, 0.0, 0.0, 0.0, 0.0, 0.0, 0.0, 0.0, 0.0, 0.0, 0.0, 0.0, 0.0, 0.0, 0.0, 0.0, 0.0, 0.0, 0.0, 0.0, 0.0, 0.0, 0.0, 0.0, 0.0, 0.0, 0.0, 0.0, 0.0, 0.0, 0.0, 0.0, 0.0, 0.0, 0.0, 0.0, 0.0, 0.0, 0.0, 0.0, 0.0, 0.0, 0.0, 0.0, 0.0, 0.0, 0.0, 0.0, 0.0, 0.0, 0.0, 0.0, 0.0, 0.0, 0.0, 0.0, 0.0, 0.0, 0.0, 0.0, 0.0, 0.0, 0.0, 0.0, 0.0, 0.0, 0.0, 0.0, 0.0, 0.0, 0.0, 0.0, 0.0, 0.0, 0.0, 0.0, 0.0, 0.0, 0.0, 0.0, 0.0, 0.0, 0.0, 0.0, 0.0, 0.0, 0.0, 0.0, 0.0, 0.0, 0.0, 0.0, 0.0, 0.0, 0.0, 0.0, 0.0, 0.0, 0.0, 0.03125, 0.7755, 0.03125, 0.8958, 0.0, 0.8958, 0.0, 0.7755, 0.0625, 0.7755, 0.0625, 0.8958, 0.03125, 0.8958, 0.03125, 0.7755, 0.09375, 0.7755, 0.09375, 0.8958, 0.0625, 0.8958, 0.0625, 0.7755, 0.125, 0.7755, 0.125, 0.8958, 0.09375, 0.8958, 0.09375, 0.7755, 0.1562, 0.7755, 0.1562, 0.8958, 0.125, 0.8958, 0.125, 0.7755, 0.1875, 0.7755, 0.1875, 0.8958, 0.1562, 0.8958, 0.1562, 0.7755, 0.2187, 0.7755, 0.2188, 0.8958, 0.1875, 0.8958, 0.1875, 0.7755, 0.25, 0.7755, 0.25, 0.8958, 0.2188, 0.8958, 0.2187, 0.7755, 0.2812, 0.7755, 0.2812, 0.8958, 0.25, 0.8958, 0.25, 0.7755, 0.3125, 0.7755, 0.3125, 0.8958, 0.2812, 0.8958, 0.2812, 0.7755, 0.3438, 0.7755, 0.3438, 0.8958, 0.3125, 0.8958, 0.3125, 0.7755, 0.375, 0.7755, 0.375, 0.8958, 0.3438, 0.8958, 0.3438, 0.7755, 0.4062, 0.7755, 0.4062, 0.8958, 0.375, 0.8958, 0.375, 0.7755, 0.4375, 0.7755, 0.4375, 0.8958, 0.4062, 0.8958, 0.4062, 0.7755, 0.4688, 0.7755, 0.4688, 0.8958, 0.4375, 0.8958, 0.4375, 0.7755, 0.5, 0.7755, 0.5, 0.8958, 0.4688, 0.8958, 0.4688, 0.7755, 0.5312, 0.7755, 0.5312, 0.8958, 0.5, 0.8958, 0.5, 0.7755, 0.5625, 0.7755, 0.5625, 0.8958, 0.5312, 0.8958, 0.5312, 0.7755, 0.5938, 0.7755, 0.5938, 0.8958, 0.5625, 0.8958, 0.5625, 0.7755, 0.625, 0.7755, 0.625, 0.8958, 0.5938, 0.8958, 0.5938, 0.7755, 0.6562, 0.7755, 0.6563, 0.8958, 0.625, 0.8958, 0.625, 0.7755, 0.6875, 0.7755, 0.6875, 0.8958, 0.6563, 0.8958, 0.6562, 0.7755, 0.7188, 0.7755, 0.7187, 0.8958, 0.6875, 0.8958, 0.6875, 0.7755, 0.75, 0.7755, 0.75, 0.8958, 0.7187, 0.8958, 0.7188, 0.7755, 0.7812, 0.7755, 0.7812, 0.8958, 0.75, 0.8958, 0.75, 0.7755, 0.8125, 0.7755, 0.8125, 0.8958, 0.7812, 0.8958, 0.7812, 0.7755, 0.8438, 0.7755, 0.8438, 0.8958, 0.8125, 0.8958, 0.8125, 0.7755, 0.875, 0.7755, 0.875, 0.8958, 0.8438, 0.8958, 0.8438, 0.7755, 0.9062, 0.7755, 0.9062, 0.8958, 0.875, 0.8958, 0.875, 0.7755, 0.9375, 0.7755, 0.9375, 0.8958, 0.9062, 0.8958, 0.9062, 0.7755, 0.9687, 0.7755, 0.9688, 0.8958, 0.9375, 0.8958, 0.9375, 0.7755, 1.0, 0.7755, 1.0, 0.8958, 0.9688, 0.8958, 0.9687, 0.7755, 1.0, 0.5, 1.0, 0.7755, 0.9687, 0.7755, 0.9688, 0.5, 0.9688, 0.5, 0.9687, 0.7755, 0.9375, 0.7755, 0.9375, 0.5, 0.9375, 0.5, 0.9375, 0.7755, 0.9062, 0.7755, 0.9062, 0.5, 0.9062, 0.5, 0.9062, 0.7755, 0.875, 0.7755, 0.875, 0.5, 0.875, 0.5, 0.875, 0.7755, 0.8438, 0.7755, 0.8438, 0.5, 0.8438, 0.5, 0.8438, 0.7755, 0.8125, 0.7755, 0.8125, 0.5, 0.8125, 0.5, 0.8125, 0.7755, 0.7812, 0.7755, 0.7812, 0.5, 0.7812, 0.5, 0.7812, 0.7755, 0.75, 0.7755, 0.75, 0.5, 0.75, 0.5, 0.75, 0.7755, 0.7188, 0.7755, 0.7188, 0.5, 0.7188, 0.5, 0.7188, 0.7755, 0.6875, 0.7755, 0.6875, 0.5, 0.6875, 0.5, 0.6875, 0.7755, 0.6562, 0.7755, 0.6562, 0.5, 0.6562, 0.5, 0.6562, 0.7755, 0.625, 0.7755, 0.625, 0.5, 0.625, 0.5, 0.625, 0.7755, 0.5938, 0.7755, 0.5938, 0.5, 0.5938, 0.5, 0.5938, 0.7755, 0.5625, 0.7755, 0.5625, 0.5, 0.5625, 0.5, 0.5625, 0.7755, 0.5312, 0.7755, 0.5312, 0.5, 0.5312, 0.5, 0.5312, 0.7755, 0.5, 0.7755, 0.5, 0.5, 0.5, 0.5, 0.5, 0.7755, 0.4688, 0.7755, 0.4688, 0.5, 0.4688, 0.5, 0.4688, 0.7755, 0.4375, 0.7755, 0.4375, 0.5, 0.4375, 0.5, 0.4375, 0.7755, 0.4062, 0.7755, 0.4062, 0.5, 0.4062, 0.5, 0.4062, 0.7755, 0.375, 0.7755, 0.375, 0.5, 0.375, 0.5, 0.375, 0.7755, 0.3438, 0.7755, 0.3438, 0.5, 0.3438, 0.5, 0.3438, 0.7755, 0.3125, 0.7755, 0.3125, 0.5, 0.3125, 0.5, 0.3125, 0.7755, 0.2812, 0.7755, 0.2812, 0.5, 0.2812, 0.5, 0.2812, 0.7755, 0.25, 0.7755, 0.25, 0.5, 0.25, 0.5, 0.25, 0.7755, 0.2187, 0.7755, 0.2188, 0.5, 0.2188, 0.5, 0.2187, 0.7755, 0.1875, 0.7755, 0.1875, 0.5, 0.1875, 0.5, 0.1875, 0.7755, 0.1562, 0.7755, 0.1562, 0.5, 0.1562, 0.5, 0.1562, 0.7755, 0.125, 0.7755, 0.125, 0.5, 0.125, 0.5, 0.125, 0.7755, 0.09375, 0.7755, 0.09375, 0.5, 0.09375, 0.5, 0.09375, 0.7755, 0.0625, 0.7755, 0.0625, 0.5, 0.0625, 0.5, 0.0625, 0.7755, 0.03125, 0.7755, 0.03125, 0.5, 0.03125, 0.5, 0.03125, 0.7755, 0.0, 0.7755, 0.0, 0.5])
me_zylinder.update()

# ---- objects
ob_light = bpy.data.objects.new('Light', light_light)
ob_camera = bpy.data.objects.new('Camera', cam_camera)
ob_zylinder = bpy.data.objects.new('Zylinder', me_zylinder)

# ---- transforms, parenting, visibility, modifiers, constraints
ob_light.location = (4.076, 1.005, 5.904)
ob_light.rotation_euler = (0.6503, 0.05522, 1.866)
ob_light.lock_rotations_4d = False
ob_light.empty_display_type = 'ARROWS'
ob_light.color = (0.0, 0.0, 0.0, 0.0)
ob_light.lineart.crease_threshold = 0.0
ob_camera.location = (7.359, -6.926, 4.958)
ob_camera.rotation_euler = (1.109, 0.0, 0.8149)
ob_camera.lock_rotations_4d = False
ob_camera.empty_display_type = 'ARROWS'
ob_camera.color = (0.0, 0.0, 0.0, 0.0)
ob_camera.display_type = 'WIRE'
ob_camera.lineart.crease_threshold = 0.0
ob_zylinder.location = (0.0, 0.0, 0.0)

# ---- collection membership
col_collection.objects.link(ob_light)
col_collection.objects.link(ob_camera)
col_collection.objects.link(ob_zylinder)

# ---- scene / render settings (as saved in the file)
scene.camera = ob_camera
scene.frame_start = 1; scene.frame_end = 250; scene.frame_set(1)
scene.render.engine = 'BLENDER_EEVEE_NEXT'
scene.cycles.sampling_pattern = 'TABULATED_SOBOL'
scene.cycles.use_light_tree = False
scene.view_settings.view_transform = 'Filmic'
bpy.context.view_layer.update()
